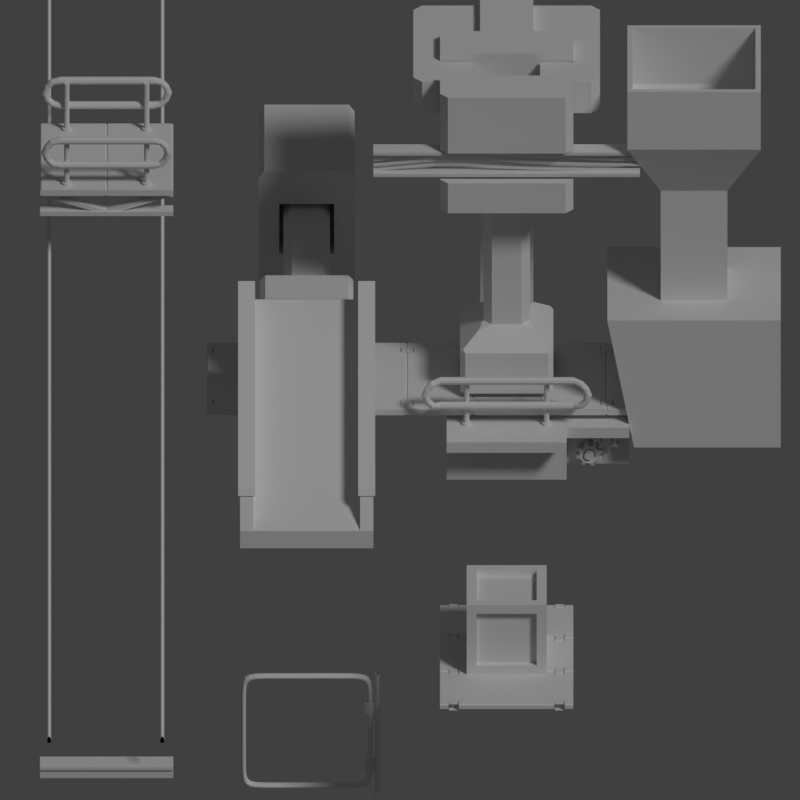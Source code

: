 # Source: fabrica.blend  (saved by Blender 2.79.0; exported with 4.5.12 LTS)
import bpy
from mathutils import Matrix  # noqa: F401  (used for matrix-valued properties, if any)

bpy.ops.wm.read_factory_settings(use_empty=True)
scene = bpy.context.scene
scene.name = 'Scene'

# ---- collections
col_collection_1 = bpy.data.collections.new('Collection 1'); scene.collection.children.link(col_collection_1)
col_collection_2 = bpy.data.collections.new('Collection 2'); scene.collection.children.link(col_collection_2)
col_collection_2.hide_render = True
col_collection_2.hide_viewport = True
col_collection_3 = bpy.data.collections.new('Collection 3'); scene.collection.children.link(col_collection_3)
col_collection_3.hide_render = True
col_collection_3.hide_viewport = True
col_collection_5 = bpy.data.collections.new('Collection 5'); scene.collection.children.link(col_collection_5)
col_collection_5.hide_render = True
col_collection_5.hide_viewport = True

# ---- world
world_world = bpy.data.worlds.new('World'); scene.world = world_world
world_world.color = (0.05088, 0.05088, 0.05088)
world_world.use_sun_shadow = False
world_world.sun_shadow_jitter_overblur = 0.0
world_world.cycles.sampling_method = 'MANUAL'

# ---- cameras
cam_camera = bpy.data.cameras.new('Camera')
cam_camera.type = 'ORTHO'
cam_camera.clip_end = 100.0
cam_camera.lens = 35.0
cam_camera.sensor_width = 32.0
cam_camera.sensor_height = 18.0
cam_camera.ortho_scale = 12.0
cam_camera.dof.focus_distance = 0.0
cam_camera.dof.aperture_fstop = 128.0

# ---- lights
light_lamp = bpy.data.lights.new('Lamp', 'SUN')
light_lamp.transmission_factor = 0.0
light_lamp.cutoff_distance = 30.0
light_lamp.angle = 0.1993
light_lamp.energy = 1.0
light_lamp.shadow_buffer_clip_start = 1.001
light_lamp.shadow_soft_size = 0.1
light_lamp.shadow_cascade_max_distance = 1000.0

# ---- meshes
me_cube_005 = bpy.data.meshes.new('Cube.005')
me_cube_005.from_pydata([(-0.5, -0.5, -2.0), (-0.5, -0.5, 1.0), (-0.5, 0.5, -2.0), (-0.5, 0.5, 1.0), (0.5, -0.5, -2.0), (0.5, -0.5, 1.0), (0.5, 0.5, -2.0), (0.5, 0.5, 1.0), (1.0, -1.0, 2.0), (1.0, 1.0, 2.0), (-1.0, 1.0, 2.0), (-1.0, -1.0, 2.0), (1.0, -1.0, 3.0), (-1.0, -1.0, 3.0), (1.0, 1.0, 3.0), (-1.0, 1.0, 3.0), (-0.5, -0.5, -1.6), (-0.5, 0.5, -1.6), (0.5, 0.5, -1.6), (0.5, -0.5, -1.6), (-0.6, 0.6, -2.0), (-0.6, -0.6, -2.0), (-0.6, 0.6, -1.6), (0.6, 0.6, -2.0), (0.6, 0.6, -1.6), (0.6, -0.6, -2.0), (0.6, -0.6, -1.6), (-0.6, -0.6, -1.6)], [], [(16, 1, 3, 17), (17, 3, 7, 18), (18, 7, 5, 19), (19, 5, 1, 16), (2, 6, 4, 0), (7, 3, 10, 9), (9, 10, 15, 14), (5, 7, 9, 8), (3, 1, 11, 10), (1, 5, 8, 11), (11, 8, 12, 13), (10, 11, 13, 15), (8, 9, 14, 12), (0, 4, 25, 21), (19, 16, 27, 26), (17, 18, 24, 22), (4, 6, 23, 25), (25, 26, 27, 21), (23, 24, 26, 25), (20, 22, 24, 23), (21, 27, 22, 20), (6, 2, 20, 23), (16, 17, 22, 27), (18, 19, 26, 24), (2, 0, 21, 20)])
me_cube_005.use_remesh_preserve_volume = False
me_cube_005.use_remesh_preserve_attributes = False
me_cube_005.use_mirror_vertex_groups = False
me_cube_005.update()
me_cube_004 = bpy.data.meshes.new('Cube.004')
me_cube_004.from_pydata([(-1.0, -1.0, -1.0), (-1.0, -1.0, 1.0), (-1.0, 1.0, -1.0), (-1.0, 1.0, -0.7), (-0.8, -1.0, -1.0), (-0.8, 1.0, -0.7), (-0.8, -1.0, 1.0), (-0.8, 1.0, -1.0), (0.0, 1.0, -1.0), (0.0, 1.0, -0.7), (0.0, -1.0, -1.0), (0.0, -1.0, 1.0), (-1.0, -0.9218, 1.368), (-1.0, 0.8302, -0.1211), (-0.8, 0.8302, -0.1211), (-0.8, -0.9218, 1.368), (-0.8, 0.8582, -0.2164), (-0.8, -0.9347, 1.308), (-1.0, 0.8582, -0.2164), (-1.0, -0.9347, 1.308), (-1.028, -0.9418, 1.386), (-1.028, 0.8501, -0.1371), (-0.7724, 0.8501, -0.1371), (-0.7724, -0.9418, 1.386), (-0.7724, 0.8787, -0.2346), (-1.028, 0.8787, -0.2346), (-1.028, -0.955, 1.324), (-0.7724, -0.955, 1.324)], [], [(0, 1, 3, 2), (2, 3, 5, 7), (10, 11, 6, 4), (4, 6, 1, 0), (14, 13, 12, 15), (12, 13, 21, 20), (2, 7, 4, 0), (7, 8, 10, 4), (9, 5, 6, 11), (7, 5, 9, 8), (14, 15, 23, 22), (18, 19, 26, 25), (17, 16, 24, 27), (1, 6, 17, 19), (3, 1, 19, 18), (5, 3, 18, 16), (6, 5, 16, 17), (27, 24, 22, 23), (24, 25, 21, 22), (25, 26, 20, 21), (26, 27, 23, 20), (16, 18, 25, 24), (15, 12, 20, 23), (19, 17, 27, 26), (13, 14, 22, 21)])
me_cube_004.use_remesh_preserve_volume = False
me_cube_004.use_remesh_preserve_attributes = False
me_cube_004.use_mirror_vertex_groups = False
me_cube_004.update()
me_torus_002 = bpy.data.meshes.new('Torus.002')
me_torus_002.from_pydata([(1.112, 0.126, 0.03497), (0.9746, 0.2632, 0.03497), (1.112, 0.126, -0.03497), (0.9746, 0.2632, -0.03497), (1.245, 0.2592, -0.03496), (1.203, 0.2174, -0.03496), (1.066, 0.3546, -0.03496), (1.108, 0.3965, -0.03496), (1.203, 0.2174, 0.03496), (1.245, 0.2592, 0.03496), (1.108, 0.3965, 0.03496), (1.066, 0.3546, 0.03496), (1.157, 0.1717, -0.06118), (1.02, 0.3089, 0.06118), (1.02, 0.3089, -0.06118), (1.157, 0.1717, 0.06118), (0.4047, 0.8331, 0.03497), (0.2674, 0.9704, 0.03497), (0.4047, 0.8331, -0.03497), (0.2674, 0.9704, -0.03497), (0.5379, 0.9663, -0.03496), (0.496, 0.9245, -0.03496), (0.3588, 1.062, -0.03496), (0.4007, 1.104, -0.03496), (0.496, 0.9245, 0.03496), (0.5379, 0.9663, 0.03496), (0.4007, 1.104, 0.03496), (0.3588, 1.062, 0.03496), (0.4503, 0.8788, -0.06118), (0.3131, 1.016, 0.06118), (0.3131, 1.016, -0.06118), (0.4503, 0.8788, 0.06118)], [], [(0, 1, 3, 2), (15, 13, 1, 0), (14, 3, 1, 13), (7, 6, 11, 10), (12, 5, 8, 15), (5, 4, 9, 8), (9, 10, 11, 8), (12, 14, 6, 5), (5, 6, 7, 4), (2, 3, 14, 12), (2, 12, 15, 0), (6, 14, 13, 11), (8, 11, 13, 15), (16, 17, 19, 18), (31, 29, 17, 16), (30, 19, 17, 29), (23, 22, 27, 26), (28, 21, 24, 31), (21, 20, 25, 24), (25, 26, 27, 24), (28, 30, 22, 21), (21, 22, 23, 20), (18, 19, 30, 28), (18, 28, 31, 16), (22, 30, 29, 27), (24, 27, 29, 31)])
me_torus_002.use_remesh_preserve_volume = False
me_torus_002.use_remesh_preserve_attributes = False
me_torus_002.use_mirror_vertex_groups = False
me_torus_002.update()
me_torus_001 = bpy.data.meshes.new('Torus.001')
me_torus_001.from_pydata([(1.505, -0.05308, 3.613e-08), (0.01763, 1.435, -1.001e-08), (1.523, -0.03577, -0.06457), (0.03495, 1.452, -0.06457), (1.503, -0.05604, 0.04028), (0.01467, 1.432, 0.04028), (1.548, -0.01065, -0.04811), (0.06006, 1.477, -0.04811), (1.503, -0.05604, -0.04028), (0.01467, 1.432, -0.04028), (1.501, -0.05712, -0.008699), (0.01359, 1.431, -0.008699), (1.559, 9.785e-05, 3.535e-08), (0.07081, 1.488, -9.24e-09), (1.548, -0.01065, 0.04811), (0.06006, 1.477, 0.04811), (1.523, -0.03577, 0.06457), (0.03495, 1.452, 0.06457), (1.501, -0.05712, 0.008699), (0.01359, 1.431, 0.008699)], [], [(6, 7, 13, 12), (2, 3, 7, 6), (8, 9, 3, 2), (10, 11, 9, 8), (0, 1, 11, 10), (18, 19, 1, 0), (4, 5, 19, 18), (16, 17, 5, 4), (14, 15, 17, 16), (12, 13, 15, 14)])
me_torus_001.use_remesh_preserve_volume = False
me_torus_001.use_remesh_preserve_attributes = False
me_torus_001.use_mirror_vertex_groups = False
me_torus_001.update()
me_torus = bpy.data.meshes.new('Torus')
me_torus.from_pydata([(1.403, 4.172e-09, 1.304e-10), (1.382, -4.184e-09, 0.04811), (1.331, 4.172e-09, 0.06457), (1.291, 4.172e-09, 0.04028), (1.289, 4.172e-09, 0.008699), (1.297, 4.172e-09, 1.304e-10), (1.289, 4.172e-09, -0.008699), (1.291, 4.172e-09, -0.04028), (1.331, 4.172e-09, -0.06457), (1.382, 4.172e-09, -0.04811), (9.81e-08, 1.403, 1.304e-10), (9.757e-08, 1.382, 0.04811), (1.078e-07, 1.331, 0.06457), (9.897e-08, 1.291, 0.04028), (7.932e-08, 1.289, 0.008699), (8.818e-08, 1.297, 1.304e-10), (8.552e-08, 1.289, -0.008699), (9.897e-08, 1.291, -0.04028), (1.078e-07, 1.331, -0.06457), (1.038e-07, 1.382, -0.04811), (-1.403, 1.426e-07, 1.304e-10), (-1.382, 1.126e-07, 0.04811), (-1.331, 1.114e-07, 0.06457), (-1.291, 1.2e-07, 0.04028), (-1.289, 9.832e-08, 0.008699), (-1.297, 9.269e-08, 1.304e-10), (-1.289, 9.832e-08, -0.008699), (-1.291, 1.2e-07, -0.04028), (-1.331, 1.114e-07, -0.06457), (-1.382, 1.085e-07, -0.04811), (1.163e-07, -1.403, 1.304e-10), (9.548e-08, -1.382, 0.04811), (1.012e-07, -1.331, 0.06457), (9.897e-08, -1.291, 0.04028), (7.932e-08, -1.289, 0.008699), (6.072e-08, -1.297, 1.304e-10), (7.932e-08, -1.289, -0.008699), (9.897e-08, -1.291, -0.04028), (1.012e-07, -1.331, -0.06457), (9.965e-08, -1.382, -0.04811), (-0.2229, 1.109, -0.06457), (-1.109, 0.2229, -0.06457), (-0.2587, 1.144, 3.071e-08), (-1.144, 0.2587, -3.044e-08), (-0.2056, 1.091, 3.33e-08), (-1.091, 0.2056, -3.304e-08), (-0.2229, 1.109, 0.06457), (-1.109, 0.2229, 0.06457), (-0.2026, 1.088, 0.04028), (-1.088, 0.2026, 0.04028), (-0.248, 1.134, -0.04811), (-1.134, 0.248, -0.04811), (-0.2015, 1.087, 0.008699), (-1.087, 0.2015, 0.008699), (-0.248, 1.134, 0.04811), (-1.134, 0.248, 0.04811), (-0.2015, 1.087, -0.008699), (-1.087, 0.2015, -0.008699), (-0.2026, 1.088, -0.04028), (-1.088, 0.2026, -0.04028), (-1.087, -0.2015, 0.008699), (-0.2015, -1.087, 0.008699), (-1.088, -0.2026, -0.04028), (-0.2026, -1.088, -0.04028), (-1.087, -0.2015, -0.008699), (-0.2015, -1.087, -0.008699), (-1.109, -0.2229, -0.06457), (-0.2229, -1.109, -0.06457), (-1.144, -0.2587, -9.005e-09), (-0.2587, -1.144, 9.266e-09), (-1.134, -0.248, 0.04811), (-0.248, -1.134, 0.04811), (-1.091, -0.2056, -9.78e-09), (-0.2056, -1.091, 1.004e-08), (-1.088, -0.2026, 0.04028), (-0.2026, -1.088, 0.04028), (-1.109, -0.2229, 0.06457), (-0.2229, -1.109, 0.06457), (-1.134, -0.248, -0.04811), (-0.248, -1.134, -0.04811), (1.134, -0.248, -0.04811), (0.248, -1.134, -0.04811), (1.144, -0.2587, 3.071e-08), (0.2587, -1.144, -3.044e-08), (1.134, -0.248, 0.04811), (0.248, -1.134, 0.04811), (1.087, -0.2015, 0.008699), (0.2015, -1.087, 0.008699), (1.088, -0.2026, 0.04028), (0.2026, -1.088, 0.04028), (1.109, -0.2229, 0.06457), (0.2229, -1.109, 0.06457), (1.109, -0.2229, -0.06457), (0.2229, -1.109, -0.06457), (1.087, -0.2015, -0.008699), (0.2015, -1.087, -0.008699), (1.088, -0.2026, -0.04028), (0.2026, -1.088, -0.04028), (1.091, -0.2056, 3.33e-08), (0.2056, -1.091, -3.304e-08), (1.091, 0.2056, 1.004e-08), (0.2056, 1.091, -9.78e-09), (1.109, 0.2229, -0.06457), (0.2229, 1.109, -0.06457), (1.088, 0.2026, 0.04028), (0.2026, 1.088, 0.04028), (1.134, 0.248, -0.04811), (0.248, 1.134, -0.04811), (1.088, 0.2026, -0.04028), (0.2026, 1.088, -0.04028), (1.087, 0.2015, -0.008699), (0.2015, 1.087, -0.008699), (1.144, 0.2587, 9.266e-09), (0.2587, 1.144, -9.005e-09), (1.134, 0.248, 0.04811), (0.248, 1.134, 0.04811), (1.109, 0.2229, 0.06457), (0.2229, 1.109, 0.06457), (1.087, 0.2015, 0.008699), (0.2015, 1.087, 0.008699)], [], [(113, 10, 11, 115), (115, 11, 12, 117), (117, 12, 13, 105), (105, 13, 14, 119), (119, 14, 15, 101), (101, 15, 16, 111), (111, 16, 17, 109), (109, 17, 18, 103), (103, 18, 19, 107), (107, 19, 10, 113), (43, 20, 21, 55), (55, 21, 22, 47), (47, 22, 23, 49), (49, 23, 24, 53), (53, 24, 25, 45), (45, 25, 26, 57), (57, 26, 27, 59), (59, 27, 28, 41), (41, 28, 29, 51), (51, 29, 20, 43), (69, 30, 31, 71), (71, 31, 32, 77), (77, 32, 33, 75), (75, 33, 34, 61), (61, 34, 35, 73), (73, 35, 36, 65), (65, 36, 37, 63), (63, 37, 38, 67), (67, 38, 39, 79), (79, 39, 30, 69), (82, 0, 1, 84), (84, 1, 2, 90), (90, 2, 3, 88), (88, 3, 4, 86), (86, 4, 5, 98), (98, 5, 6, 94), (94, 6, 7, 96), (96, 7, 8, 92), (92, 8, 9, 80), (80, 9, 0, 82), (19, 50, 42, 10), (50, 51, 43, 42), (18, 40, 50, 19), (40, 41, 51, 50), (17, 58, 40, 18), (58, 59, 41, 40), (16, 56, 58, 17), (56, 57, 59, 58), (15, 44, 56, 16), (44, 45, 57, 56), (14, 52, 44, 15), (52, 53, 45, 44), (13, 48, 52, 14), (48, 49, 53, 52), (12, 46, 48, 13), (46, 47, 49, 48), (11, 54, 46, 12), (54, 55, 47, 46), (10, 42, 54, 11), (42, 43, 55, 54), (29, 78, 68, 20), (78, 79, 69, 68), (28, 66, 78, 29), (66, 67, 79, 78), (27, 62, 66, 28), (62, 63, 67, 66), (26, 64, 62, 27), (64, 65, 63, 62), (25, 72, 64, 26), (72, 73, 65, 64), (24, 60, 72, 25), (60, 61, 73, 72), (23, 74, 60, 24), (74, 75, 61, 60), (22, 76, 74, 23), (76, 77, 75, 74), (21, 70, 76, 22), (70, 71, 77, 76), (20, 68, 70, 21), (68, 69, 71, 70), (39, 81, 83, 30), (81, 80, 82, 83), (38, 93, 81, 39), (93, 92, 80, 81), (37, 97, 93, 38), (97, 96, 92, 93), (36, 95, 97, 37), (95, 94, 96, 97), (35, 99, 95, 36), (99, 98, 94, 95), (34, 87, 99, 35), (87, 86, 98, 99), (33, 89, 87, 34), (89, 88, 86, 87), (32, 91, 89, 33), (91, 90, 88, 89), (31, 85, 91, 32), (85, 84, 90, 91), (30, 83, 85, 31), (83, 82, 84, 85), (9, 106, 112, 0), (106, 107, 113, 112), (8, 102, 106, 9), (102, 103, 107, 106), (7, 108, 102, 8), (108, 109, 103, 102), (6, 110, 108, 7), (110, 111, 109, 108), (5, 100, 110, 6), (100, 101, 111, 110), (4, 118, 100, 5), (118, 119, 101, 100), (3, 104, 118, 4), (104, 105, 119, 118), (2, 116, 104, 3), (116, 117, 105, 104), (1, 114, 116, 2), (114, 115, 117, 116), (0, 112, 114, 1), (112, 113, 115, 114)])
me_torus.use_remesh_preserve_volume = False
me_torus.use_remesh_preserve_attributes = False
me_torus.use_mirror_vertex_groups = False
me_torus.update()
me_cylinder_004 = bpy.data.meshes.new('Cylinder.004')
me_cylinder_004.from_pydata([(0.0, 1.0, -1.0), (0.0, 1.0, 1.0), (0.5878, 0.809, -1.0), (0.5878, 0.809, 1.0), (0.9511, 0.309, -1.0), (0.9511, 0.309, 1.0), (0.9511, -0.309, -1.0), (0.9511, -0.309, 1.0), (0.5878, -0.809, -1.0), (0.5878, -0.809, 1.0), (-8.742e-08, -1.0, -1.0), (-8.742e-08, -1.0, 1.0), (-0.5878, -0.809, -1.0), (-0.5878, -0.809, 1.0), (-0.9511, -0.309, -1.0), (-0.9511, -0.309, 1.0), (-0.9511, 0.309, -1.0), (-0.9511, 0.309, 1.0), (-0.5878, 0.809, -1.0), (-0.5878, 0.809, 1.0)], [], [(0, 1, 3, 2), (2, 3, 5, 4), (4, 5, 7, 6), (6, 7, 9, 8), (8, 9, 11, 10), (10, 11, 13, 12), (12, 13, 15, 14), (14, 15, 17, 16), (3, 1, 19, 17, 15, 13, 11, 9, 7, 5), (16, 17, 19, 18), (18, 19, 1, 0), (0, 2, 4, 6, 8, 10, 12, 14, 16, 18)])
me_cylinder_004.use_remesh_preserve_volume = False
me_cylinder_004.use_remesh_preserve_attributes = False
me_cylinder_004.use_mirror_vertex_groups = False
me_cylinder_004.update()
me_cube_002 = bpy.data.meshes.new('Cube.002')
me_cube_002.from_pydata([(0.9, -0.1143, 0.1), (0.9, -0.1133, 1.0), (0.9, 1.0, 0.1), (0.9, 1.0, 1.0), (0.9, 1.0, 0.82), (0.9, -0.1143, 0.82), (1.84, 1.0, 0.82), (1.84, 1.0, 0.1), (1.84, -0.1143, 0.1), (1.84, 1.0, 1.0), (1.84, -0.1133, 1.0), (1.84, -0.1143, 0.82), (0.9, -0.5997, 0.9995), (0.9, -0.6007, 0.8195), (1.84, -0.5997, 0.9995), (1.84, -0.6007, 0.8195)], [], [(4, 5, 1, 3), (2, 0, 5, 4), (6, 9, 10, 11), (7, 6, 11, 8), (4, 3, 9, 6), (3, 1, 10, 9), (2, 4, 6, 7), (5, 11, 15, 13), (5, 0, 8, 11), (0, 2, 7, 8), (12, 13, 15, 14), (1, 5, 13, 12), (10, 1, 12, 14), (11, 10, 14, 15)])
me_cube_002.use_remesh_preserve_volume = False
me_cube_002.use_remesh_preserve_attributes = False
me_cube_002.use_mirror_vertex_groups = False
me_cube_002.update()
me_cylinder_003 = bpy.data.meshes.new('Cylinder.003')
me_cylinder_003.from_pydata([(-0.6, 0.042, -1.669e-06), (-0.6, 0.042, 0.8), (-0.5753, 0.03398, -1.669e-06), (-0.5753, 0.03398, 0.8), (-0.5601, 0.01298, -1.669e-06), (-0.5601, 0.01298, 0.8), (-0.5601, -0.01298, -1.669e-06), (-0.5601, -0.01298, 0.8), (-0.5753, -0.03398, -1.669e-06), (-0.5753, -0.03398, 0.8), (-0.6, -0.042, -1.669e-06), (-0.6, -0.042, 0.8), (-0.6247, -0.03398, -1.669e-06), (-0.6247, -0.03398, 0.8), (-0.6399, -0.01298, -1.669e-06), (-0.6399, -0.01298, 0.8), (-0.6399, 0.01298, -1.669e-06), (-0.6399, 0.01298, 0.8), (-0.6247, 0.03398, -1.669e-06), (-0.6247, 0.03398, 0.8), (-0.6, 0.042, 0.03862), (-0.5753, 0.03398, 0.03862), (-0.5601, 0.01298, 0.03862), (-0.5601, -0.01298, 0.03862), (-0.5753, -0.03398, 0.03862), (-0.6, -0.042, 0.03862), (-0.6247, -0.03398, 0.03862), (-0.6399, -0.01298, 0.03862), (-0.6399, 0.01298, 0.03862), (-0.6247, 0.03398, 0.03862), (-0.6, 0.07342, -1.669e-06), (-0.5568, 0.0594, -1.669e-06), (-0.5568, 0.0594, 0.03862), (-0.5302, 0.02269, -1.669e-06), (-0.5302, 0.02269, 0.03862), (-0.5302, -0.02269, -1.669e-06), (-0.5302, -0.02269, 0.03862), (-0.5568, -0.0594, -1.669e-06), (-0.5568, -0.0594, 0.03862), (-0.6, -0.07342, -1.669e-06), (-0.6, -0.07342, 0.03862), (-0.6432, -0.0594, -1.669e-06), (-0.6432, -0.0594, 0.03862), (-0.6698, -0.02269, -1.669e-06), (-0.6698, -0.02269, 0.03862), (-0.6698, 0.02269, -1.669e-06), (-0.6698, 0.02269, 0.03862), (-0.6432, 0.0594, -1.669e-06), (-0.6432, 0.0594, 0.03862), (-0.6, 0.07342, 0.03862), (-0.7017, -0.02446, 0.8), (-0.7017, -0.03592, 0.7647), (-0.7017, -0.06592, 0.7429), (-0.7017, -0.103, 0.7429), (-0.7017, -0.133, 0.7647), (-0.7017, -0.1445, 0.8), (-0.7017, -0.133, 0.8353), (-0.7017, -0.103, 0.8571), (-0.7017, -0.06592, 0.8571), (-0.7017, -0.03592, 0.8353), (-0.9226, -0.02785, 0.5873), (-0.8872, -0.03996, 0.5873), (-0.8655, -0.06963, 0.5873), (-0.8655, -0.1067, 0.5873), (-0.8873, -0.1367, 0.5873), (-0.9226, -0.1482, 0.5873), (-0.9578, -0.1367, 0.5873), (-0.9796, -0.1067, 0.5873), (-0.9796, -0.06963, 0.5873), (-0.9578, -0.03963, 0.5873), (-0.8155, -0.02551, 0.7754), (-0.8357, -0.03699, 0.7985), (-0.8482, -0.06706, 0.8128), (-0.8482, -0.1042, 0.8128), (-0.8357, -0.1343, 0.7985), (-0.8155, -0.1458, 0.7754), (-0.7952, -0.1343, 0.7524), (-0.7827, -0.1042, 0.7381), (-0.7952, -0.03699, 0.7524), (-0.7827, -0.06706, 0.7381), (-0.8898, -0.02786, 0.6942), (-0.8622, -0.03915, 0.6828), (-0.9173, -0.03915, 0.7056), (-0.9343, -0.0687, 0.7127), (-0.9343, -0.1052, 0.7127), (-0.9173, -0.1348, 0.7056), (-0.8898, -0.1461, 0.6942), (-0.8622, -0.1348, 0.6828), (-0.8452, -0.1052, 0.6758), (-0.8452, -0.0687, 0.6758), (0.7019, -0.02446, 0.3747), (0.7019, -0.03592, 0.4099), (0.7019, -0.06592, 0.4317), (0.7019, -0.103, 0.4317), (0.7019, -0.133, 0.4099), (0.7019, -0.1445, 0.3747), (0.7019, -0.133, 0.3394), (0.7019, -0.103, 0.3176), (0.7019, -0.06592, 0.3176), (0.7019, -0.03592, 0.3394), (0.9226, -0.02817, 0.5873), (0.8873, -0.03963, 0.5873), (0.8655, -0.06963, 0.5873), (0.8655, -0.1067, 0.5873), (0.8873, -0.1367, 0.5873), (0.9226, -0.1482, 0.5873), (0.9578, -0.1367, 0.5873), (0.9796, -0.1067, 0.5873), (0.9796, -0.06963, 0.5873), (0.9578, -0.03963, 0.5873), (0.8157, -0.02903, 0.3992), (0.8359, -0.03979, 0.3762), (0.8484, -0.06795, 0.3619), (0.8484, -0.1028, 0.3619), (0.8359, -0.1309, 0.3762), (0.8157, -0.1417, 0.3992), (0.7954, -0.1309, 0.4223), (0.7829, -0.1028, 0.4366), (0.7954, -0.03979, 0.4223), (0.7829, -0.06795, 0.4366), (0.8899, -0.03057, 0.4804), (0.8624, -0.04122, 0.4919), (0.9174, -0.04122, 0.469), (0.9344, -0.06909, 0.462), (0.9344, -0.1035, 0.462), (0.9174, -0.1314, 0.469), (0.8899, -0.1421, 0.4804), (0.8624, -0.1314, 0.4919), (0.8454, -0.1035, 0.4989), (0.8454, -0.06909, 0.4989), (0.7017, -0.02446, 0.8), (0.7017, -0.03592, 0.7647), (0.7017, -0.06592, 0.7429), (0.7017, -0.103, 0.7429), (0.7017, -0.133, 0.7647), (0.7017, -0.1445, 0.8), (0.7017, -0.133, 0.8353), (0.7017, -0.103, 0.8571), (0.7017, -0.06592, 0.8571), (0.7017, -0.03592, 0.8353), (0.8155, -0.02551, 0.7754), (0.8357, -0.03699, 0.7985), (0.8482, -0.06706, 0.8128), (0.8482, -0.1042, 0.8128), (0.8357, -0.1343, 0.7985), (0.8155, -0.1458, 0.7754), (0.7952, -0.1343, 0.7524), (0.7827, -0.1042, 0.7381), (0.7952, -0.03699, 0.7524), (0.7827, -0.06706, 0.7381), (0.8898, -0.02785, 0.6942), (0.8622, -0.03914, 0.6828), (0.9173, -0.03914, 0.7056), (0.9343, -0.0687, 0.7127), (0.9343, -0.1052, 0.7127), (0.9173, -0.1348, 0.7056), (0.8898, -0.1461, 0.6942), (0.8622, -0.1348, 0.6828), (0.8452, -0.1052, 0.6758), (0.8452, -0.0687, 0.6758), (4.768e-07, -0.02446, 0.8), (4.768e-07, -0.03592, 0.7647), (4.768e-07, -0.06592, 0.7429), (4.768e-07, -0.103, 0.7429), (4.768e-07, -0.133, 0.7647), (4.768e-07, -0.1445, 0.8), (4.768e-07, -0.133, 0.8353), (4.768e-07, -0.103, 0.8571), (4.768e-07, -0.06592, 0.8571), (4.768e-07, -0.03592, 0.8353), (-0.7019, -0.02446, 0.3747), (-0.7019, -0.03592, 0.4099), (-0.7019, -0.06592, 0.4317), (-0.7019, -0.103, 0.4317), (-0.7019, -0.133, 0.4099), (-0.7019, -0.1445, 0.3747), (-0.7019, -0.133, 0.3394), (-0.7019, -0.103, 0.3176), (-0.7019, -0.06592, 0.3176), (-0.7019, -0.03592, 0.3394), (-0.8156, -0.02903, 0.3992), (-0.8359, -0.03979, 0.3762), (-0.8484, -0.06795, 0.3619), (-0.8484, -0.1028, 0.3619), (-0.8359, -0.1309, 0.3762), (-0.8156, -0.1417, 0.3992), (-0.7954, -0.1309, 0.4223), (-0.7829, -0.1028, 0.4366), (-0.7954, -0.03979, 0.4223), (-0.7829, -0.06795, 0.4366), (-0.8899, -0.03057, 0.4804), (-0.8624, -0.04122, 0.4919), (-0.9174, -0.04122, 0.469), (-0.9344, -0.06909, 0.462), (-0.9344, -0.1035, 0.462), (-0.9174, -0.1314, 0.469), (-0.8899, -0.1421, 0.4804), (-0.8624, -0.1314, 0.4919), (-0.8454, -0.1035, 0.4989), (-0.8454, -0.06909, 0.4989), (4.768e-07, -0.02446, 0.3747), (4.768e-07, -0.03592, 0.4099), (4.768e-07, -0.06592, 0.4317), (5.364e-07, -0.103, 0.4317), (5.364e-07, -0.133, 0.4099), (5.364e-07, -0.1445, 0.3747), (5.364e-07, -0.133, 0.3394), (5.364e-07, -0.103, 0.3176), (5.364e-07, -0.06592, 0.3176), (4.768e-07, -0.03592, 0.3394), (0.6, 0.042, -1.192e-06), (0.6, 0.042, 0.8), (0.6247, 0.03398, -1.192e-06), (0.6247, 0.03398, 0.8), (0.6399, 0.01298, -1.192e-06), (0.6399, 0.01298, 0.8), (0.6399, -0.01298, -1.192e-06), (0.6399, -0.01298, 0.8), (0.6247, -0.03398, -1.192e-06), (0.6247, -0.03398, 0.8), (0.6, -0.042, -1.192e-06), (0.6, -0.042, 0.8), (0.5753, -0.03398, -1.192e-06), (0.5753, -0.03398, 0.8), (0.5601, -0.01298, -1.192e-06), (0.5601, -0.01298, 0.8), (0.5601, 0.01298, -1.192e-06), (0.5601, 0.01298, 0.8), (0.5753, 0.03398, -1.192e-06), (0.5753, 0.03398, 0.8), (0.6, 0.042, 0.03862), (0.6247, 0.03398, 0.03862), (0.6399, 0.01298, 0.03862), (0.6399, -0.01298, 0.03862), (0.6247, -0.03398, 0.03862), (0.6, -0.042, 0.03862), (0.5753, -0.03398, 0.03862), (0.5601, -0.01298, 0.03862), (0.5601, 0.01298, 0.03862), (0.5753, 0.03398, 0.03862), (0.6, 0.07342, -1.192e-06), (0.6432, 0.0594, -1.192e-06), (0.6432, 0.0594, 0.03862), (0.6698, 0.02269, -1.192e-06), (0.6698, 0.02269, 0.03862), (0.6698, -0.02269, -1.192e-06), (0.6698, -0.02269, 0.03862), (0.6432, -0.0594, -1.192e-06), (0.6432, -0.0594, 0.03862), (0.6, -0.07342, -1.192e-06), (0.6, -0.07342, 0.03862), (0.5568, -0.0594, -1.192e-06), (0.5568, -0.0594, 0.03862), (0.5302, -0.02269, -1.192e-06), (0.5302, -0.02269, 0.03862), (0.5302, 0.02269, -1.192e-06), (0.5302, 0.02269, 0.03862), (0.5568, 0.0594, -1.192e-06), (0.5568, 0.0594, 0.03862), (0.6, 0.07342, 0.03862)], [], [(20, 1, 3, 21), (21, 3, 5, 22), (22, 5, 7, 23), (23, 7, 9, 24), (24, 9, 11, 25), (25, 11, 13, 26), (26, 13, 15, 27), (27, 15, 17, 28), (3, 1, 19, 17, 15, 13, 11, 9, 7, 5), (28, 17, 19, 29), (29, 19, 1, 20), (0, 2, 4, 6, 8, 10, 12, 14, 16, 18), (23, 24, 38, 36), (12, 10, 39, 41), (24, 25, 40, 38), (2, 0, 30, 31), (16, 14, 43, 45), (6, 4, 33, 35), (25, 26, 42, 40), (26, 27, 44, 42), (0, 18, 47, 30), (10, 8, 37, 39), (47, 48, 49, 30), (45, 46, 48, 47), (43, 44, 46, 45), (41, 42, 44, 43), (39, 40, 42, 41), (37, 38, 40, 39), (35, 36, 38, 37), (33, 34, 36, 35), (31, 32, 34, 33), (30, 49, 32, 31), (22, 23, 36, 34), (8, 6, 35, 37), (18, 16, 45, 47), (29, 20, 49, 48), (21, 22, 34, 32), (4, 2, 31, 33), (28, 29, 48, 46), (14, 12, 41, 43), (20, 21, 32, 49), (27, 28, 46, 44), (82, 80, 60, 69), (83, 82, 69, 68), (84, 83, 68, 67), (85, 84, 67, 66), (86, 85, 66, 65), (87, 86, 65, 64), (88, 87, 64, 63), (80, 81, 61, 60), (89, 88, 63, 62), (81, 89, 62, 61), (51, 52, 79, 78), (52, 53, 77, 79), (50, 51, 78, 70), (53, 54, 76, 77), (54, 55, 75, 76), (55, 56, 74, 75), (56, 57, 73, 74), (57, 58, 72, 73), (58, 59, 71, 72), (59, 50, 70, 71), (78, 79, 89, 81), (79, 77, 88, 89), (70, 78, 81, 80), (77, 76, 87, 88), (76, 75, 86, 87), (75, 74, 85, 86), (74, 73, 84, 85), (73, 72, 83, 84), (72, 71, 82, 83), (71, 70, 80, 82), (59, 169, 160, 50), (58, 168, 169, 59), (57, 167, 168, 58), (56, 166, 167, 57), (55, 165, 166, 56), (54, 164, 165, 55), (53, 163, 164, 54), (52, 162, 163, 53), (51, 161, 162, 52), (50, 160, 161, 51), (122, 120, 100, 109), (123, 122, 109, 108), (124, 123, 108, 107), (125, 124, 107, 106), (126, 125, 106, 105), (127, 126, 105, 104), (128, 127, 104, 103), (120, 121, 101, 100), (129, 128, 103, 102), (121, 129, 102, 101), (91, 92, 119, 118), (92, 93, 117, 119), (90, 91, 118, 110), (93, 94, 116, 117), (94, 95, 115, 116), (95, 96, 114, 115), (96, 97, 113, 114), (97, 98, 112, 113), (98, 99, 111, 112), (99, 90, 110, 111), (118, 119, 129, 121), (119, 117, 128, 129), (110, 118, 121, 120), (117, 116, 127, 128), (116, 115, 126, 127), (115, 114, 125, 126), (114, 113, 124, 125), (113, 112, 123, 124), (112, 111, 122, 123), (111, 110, 120, 122), (99, 209, 200, 90), (98, 208, 209, 99), (97, 207, 208, 98), (96, 206, 207, 97), (95, 205, 206, 96), (94, 204, 205, 95), (93, 203, 204, 94), (92, 202, 203, 93), (91, 201, 202, 92), (90, 200, 201, 91), (152, 109, 100, 150), (153, 108, 109, 152), (154, 107, 108, 153), (155, 106, 107, 154), (156, 105, 106, 155), (157, 104, 105, 156), (158, 103, 104, 157), (150, 100, 101, 151), (159, 102, 103, 158), (151, 101, 102, 159), (131, 148, 149, 132), (132, 149, 147, 133), (130, 140, 148, 131), (133, 147, 146, 134), (134, 146, 145, 135), (135, 145, 144, 136), (136, 144, 143, 137), (137, 143, 142, 138), (138, 142, 141, 139), (139, 141, 140, 130), (148, 151, 159, 149), (149, 159, 158, 147), (140, 150, 151, 148), (147, 158, 157, 146), (146, 157, 156, 145), (145, 156, 155, 144), (144, 155, 154, 143), (143, 154, 153, 142), (142, 153, 152, 141), (141, 152, 150, 140), (139, 130, 160, 169), (138, 139, 169, 168), (137, 138, 168, 167), (136, 137, 167, 166), (135, 136, 166, 165), (134, 135, 165, 164), (133, 134, 164, 163), (132, 133, 163, 162), (131, 132, 162, 161), (130, 131, 161, 160), (192, 69, 60, 190), (193, 68, 69, 192), (194, 67, 68, 193), (195, 66, 67, 194), (196, 65, 66, 195), (197, 64, 65, 196), (198, 63, 64, 197), (190, 60, 61, 191), (199, 62, 63, 198), (191, 61, 62, 199), (171, 188, 189, 172), (172, 189, 187, 173), (170, 180, 188, 171), (173, 187, 186, 174), (174, 186, 185, 175), (175, 185, 184, 176), (176, 184, 183, 177), (177, 183, 182, 178), (178, 182, 181, 179), (179, 181, 180, 170), (188, 191, 199, 189), (189, 199, 198, 187), (180, 190, 191, 188), (187, 198, 197, 186), (186, 197, 196, 185), (185, 196, 195, 184), (184, 195, 194, 183), (183, 194, 193, 182), (182, 193, 192, 181), (181, 192, 190, 180), (179, 170, 200, 209), (178, 179, 209, 208), (177, 178, 208, 207), (176, 177, 207, 206), (175, 176, 206, 205), (174, 175, 205, 204), (173, 174, 204, 203), (172, 173, 203, 202), (171, 172, 202, 201), (170, 171, 201, 200), (230, 211, 213, 231), (231, 213, 215, 232), (232, 215, 217, 233), (233, 217, 219, 234), (234, 219, 221, 235), (235, 221, 223, 236), (236, 223, 225, 237), (237, 225, 227, 238), (213, 211, 229, 227, 225, 223, 221, 219, 217, 215), (238, 227, 229, 239), (239, 229, 211, 230), (210, 212, 214, 216, 218, 220, 222, 224, 226, 228), (233, 234, 248, 246), (222, 220, 249, 251), (234, 235, 250, 248), (212, 210, 240, 241), (226, 224, 253, 255), (216, 214, 243, 245), (235, 236, 252, 250), (236, 237, 254, 252), (210, 228, 257, 240), (220, 218, 247, 249), (257, 258, 259, 240), (255, 256, 258, 257), (253, 254, 256, 255), (251, 252, 254, 253), (249, 250, 252, 251), (247, 248, 250, 249), (245, 246, 248, 247), (243, 244, 246, 245), (241, 242, 244, 243), (240, 259, 242, 241), (232, 233, 246, 244), (218, 216, 245, 247), (228, 226, 255, 257), (239, 230, 259, 258), (231, 232, 244, 242), (214, 212, 241, 243), (238, 239, 258, 256), (224, 222, 251, 253), (230, 231, 242, 259), (237, 238, 256, 254)])
me_cylinder_003.use_remesh_preserve_volume = False
me_cylinder_003.use_remesh_preserve_attributes = False
me_cylinder_003.use_mirror_vertex_groups = False
me_cylinder_003.update()
me_cube_001 = bpy.data.meshes.new('Cube.001')
me_cube_001.from_pydata([(0.4, 0.8693, 0.1), (0.4, 1.0, -2.235e-08), (0.4, 1.0, 0.1), (0.4, 0.8693, -2.235e-08), (0.4, 0.0, 0.1), (0.4, 0.0, -2.235e-08), (0.4, 0.7178, -2.235e-08), (0.4, 0.7178, 0.1), (-0.392, 1.0, -2.235e-08), (-0.392, 0.8693, -2.235e-08), (-0.392, 0.0, -2.235e-08), (-0.392, 0.7178, -2.235e-08), (-0.392, 0.8693, 0.1), (-0.392, 1.0, 0.1), (-0.392, 0.0, 0.1), (-0.392, 0.7178, 0.1), (0.5, 0.8693, 0.0798), (0.4798, 0.8693, 0.1), (-0.5, 0.8693, 0.0202), (-0.4798, 0.8693, -2.235e-08), (-0.4798, 1.0, -2.235e-08), (-0.5, 1.0, 0.0202), (-0.5, 1.0, 0.0798), (-0.4798, 1.0, 0.1), (0.4798, 0.8693, -2.235e-08), (0.5, 0.8693, 0.0202), (-0.4798, 0.8693, 0.1), (-0.5, 0.8693, 0.0798), (0.5, 1.0, 0.0202), (0.4798, 1.0, -2.235e-08), (0.4798, 1.0, 0.1), (0.5, 1.0, 0.0798), (-0.5, 0.0, 0.0202), (-0.4798, 0.0, -2.235e-08), (-0.4798, 0.0, 0.1), (-0.5, 0.0, 0.0798), (0.4798, 0.0, -2.235e-08), (0.5, 0.0, 0.0202), (0.5, 0.0, 0.0798), (0.4798, 0.0, 0.1), (-0.5, 0.7178, 0.0798), (-0.4798, 0.7178, 0.1), (-0.4798, 0.7178, -2.235e-08), (-0.5, 0.7178, 0.0202), (0.5, 0.7178, 0.0202), (0.4798, 0.7178, -2.235e-08), (0.4798, 0.7178, 0.1), (0.5, 0.7178, 0.0798), (-0.5, 0.71, -0.07), (-0.5, 0.71, 1.192e-07), (-0.5, 0.91, -0.07), (-0.5, 0.91, 1.192e-07), (1.5, 0.71, -0.07), (1.5, 0.71, 1.192e-07), (1.5, 0.91, -0.07), (1.5, 0.91, 1.192e-07), (-0.5, 0.71, -0.4), (-0.5, 0.71, -0.33), (-0.5, 0.91, -0.4), (-0.5, 0.91, -0.33), (1.5, 0.71, -0.4), (1.5, 0.71, -0.33), (1.5, 0.91, -0.4), (1.5, 0.91, -0.33), (-0.5, 0.74, -0.07), (-0.5, 0.74, -1.49e-07), (-0.5, 0.88, -0.07), (-0.5, 0.88, -1.49e-07), (0.5, 0.74, -0.4), (0.5, 0.74, -0.33), (0.5, 0.88, -0.4), (0.5, 0.88, -0.33), (1.5, 0.88, -0.07), (1.5, 0.85, -1.49e-07), (1.5, 0.74, -0.07), (1.5, 0.71, -1.49e-07), (0.5, 0.88, -0.4), (0.5, 0.88, -0.33), (0.5, 0.74, -0.4), (0.5, 0.74, -0.33), (0.5, 0.91, -0.4), (0.5, 0.91, -0.33), (0.5, 0.71, -0.4), (0.5, 0.71, -0.33), (0.5, 0.91, -0.07), (0.5, 0.91, 1.192e-07), (0.5, 0.71, -0.07), (0.5, 0.71, 1.192e-07), (1.4, 0.8693, 0.1), (1.4, 1.0, -2.235e-08), (1.4, 1.0, 0.1), (1.4, 0.8693, -2.235e-08), (1.4, 1.49e-08, 0.1), (1.4, 1.49e-08, -2.235e-08), (1.4, 0.7178, -2.235e-08), (1.4, 0.7178, 0.1), (0.608, 1.0, -2.235e-08), (0.608, 0.8693, -2.235e-08), (0.608, 1.49e-08, -2.235e-08), (0.608, 0.7178, -2.235e-08), (0.608, 0.8693, 0.1), (0.608, 1.0, 0.1), (0.608, 1.49e-08, 0.1), (0.608, 0.7178, 0.1), (1.5, 0.8693, 0.0798), (1.48, 0.8693, 0.1), (0.5, 0.8693, 0.0202), (0.5202, 0.8693, -2.235e-08), (0.5202, 1.0, -2.235e-08), (0.5, 1.0, 0.0202), (0.5, 1.0, 0.0798), (0.5202, 1.0, 0.1), (1.48, 0.8693, -2.235e-08), (1.5, 0.8693, 0.0202), (0.5202, 0.8693, 0.1), (0.5, 0.8693, 0.0798), (1.5, 1.0, 0.0202), (1.48, 1.0, -2.235e-08), (1.48, 1.0, 0.1), (1.5, 1.0, 0.0798), (0.5, 1.49e-08, 0.0202), (0.5202, 1.49e-08, -2.235e-08), (0.5202, 1.49e-08, 0.1), (0.5, 1.49e-08, 0.0798), (1.48, 1.49e-08, -2.235e-08), (1.5, 1.49e-08, 0.0202), (1.5, 1.49e-08, 0.0798), (1.48, 1.49e-08, 0.1), (0.5, 0.7178, 0.0798), (0.5202, 0.7178, 0.1), (0.5202, 0.7178, -2.235e-08), (0.5, 0.7178, 0.0202), (1.5, 0.7178, 0.0202), (1.48, 0.7178, -2.235e-08), (1.48, 0.7178, 0.1), (1.5, 0.7178, 0.0798)], [], [(20, 8, 9, 19), (42, 11, 10, 33), (1, 29, 24, 3), (1, 2, 30, 31, 28, 29), (44, 47, 38, 37), (46, 7, 4, 39), (6, 45, 36, 5), (18, 27, 22, 21), (28, 31, 16, 25), (15, 41, 34, 14), (9, 3, 6, 11), (11, 6, 5, 10), (8, 1, 3, 9), (41, 15, 12, 26), (8, 13, 2, 1), (13, 23, 26, 12), (20, 21, 22, 23, 13, 8), (32, 35, 40, 43), (0, 12, 15, 7), (7, 15, 14, 4), (2, 13, 12, 0), (26, 23, 22, 27), (24, 29, 28, 25), (20, 19, 18, 21), (42, 33, 32, 43), (30, 17, 16, 31), (46, 39, 38, 47), (34, 41, 40, 35), (36, 45, 44, 37), (30, 2, 0, 17), (11, 42, 19, 9), (19, 42, 43, 18), (18, 43, 40, 27), (41, 26, 27, 40), (7, 46, 17, 0), (44, 45, 24, 25), (45, 6, 3, 24), (47, 44, 25, 16), (46, 47, 16, 17), (48, 49, 51, 50), (84, 85, 55, 54), (54, 55, 53, 52), (86, 87, 49, 48), (84, 54, 52, 86), (85, 51, 49, 87), (56, 57, 59, 58), (80, 81, 63, 62), (62, 63, 61, 60), (82, 83, 57, 56), (80, 62, 60, 82), (81, 59, 57, 83), (64, 65, 67, 66), (66, 67, 71, 70), (70, 71, 69, 68), (68, 69, 65, 64), (66, 70, 68, 64), (71, 67, 65, 69), (72, 73, 75, 74), (74, 75, 79, 78), (78, 79, 77, 76), (76, 77, 73, 72), (74, 78, 76, 72), (79, 75, 73, 77), (63, 81, 83, 61), (58, 80, 82, 56), (60, 61, 83, 82), (58, 59, 81, 80), (55, 85, 87, 53), (50, 84, 86, 48), (52, 53, 87, 86), (50, 51, 85, 84), (108, 96, 97, 107), (130, 99, 98, 121), (89, 117, 112, 91), (89, 90, 118, 119, 116, 117), (132, 135, 126, 125), (134, 95, 92, 127), (94, 133, 124, 93), (106, 115, 110, 109), (116, 119, 104, 113), (103, 129, 122, 102), (97, 91, 94, 99), (99, 94, 93, 98), (96, 89, 91, 97), (129, 103, 100, 114), (96, 101, 90, 89), (101, 111, 114, 100), (108, 109, 110, 111, 101, 96), (120, 123, 128, 131), (88, 100, 103, 95), (95, 103, 102, 92), (90, 101, 100, 88), (114, 111, 110, 115), (112, 117, 116, 113), (108, 107, 106, 109), (130, 121, 120, 131), (118, 105, 104, 119), (134, 127, 126, 135), (122, 129, 128, 123), (124, 133, 132, 125), (118, 90, 88, 105), (99, 130, 107, 97), (107, 130, 131, 106), (106, 131, 128, 115), (129, 114, 115, 128), (95, 134, 105, 88), (132, 133, 112, 113), (133, 94, 91, 112), (135, 132, 113, 104), (134, 135, 104, 105)])
me_cube_001.use_remesh_preserve_volume = False
me_cube_001.use_remesh_preserve_attributes = False
me_cube_001.use_mirror_vertex_groups = False
me_cube_001.update()
me_cylinder_002 = bpy.data.meshes.new('Cylinder.002')
me_cylinder_002.from_pydata([(-2.782e-09, 0.03, -4.669), (2.926e-09, 0.03, 4.669), (0.01763, 0.02427, -4.669), (0.01763, 0.02427, 4.669), (0.02853, 0.00927, -4.669), (0.02853, 0.009271, 4.669), (0.02853, -0.009271, -4.669), (0.02853, -0.00927, 4.669), (0.01763, -0.02427, -4.669), (0.01763, -0.02427, 4.669), (-5.548e-09, -0.03, -4.669), (1.592e-10, -0.03, 4.669), (-0.01763, -0.02427, -4.669), (-0.01763, -0.02427, 4.669), (-0.02853, -0.009271, -4.669), (-0.02853, -0.00927, 4.669), (-0.02853, 0.00927, -4.669), (-0.02853, 0.009271, 4.669), (-0.01763, 0.02427, -4.669), (-0.01763, 0.02427, 4.669)], [], [(0, 1, 3, 2), (2, 3, 5, 4), (4, 5, 7, 6), (6, 7, 9, 8), (8, 9, 11, 10), (10, 11, 13, 12), (12, 13, 15, 14), (14, 15, 17, 16), (3, 1, 19, 17, 15, 13, 11, 9, 7, 5), (16, 17, 19, 18), (18, 19, 1, 0), (0, 2, 4, 6, 8, 10, 12, 14, 16, 18)])
me_cylinder_002.use_remesh_preserve_volume = False
me_cylinder_002.use_remesh_preserve_attributes = False
me_cylinder_002.use_mirror_vertex_groups = False
me_cylinder_002.update()
me_cube = bpy.data.meshes.new('Cube')
me_cube.from_pydata([(-1.0, -1.0, -1.0), (-1.0, -1.0, 1.0), (-1.0, 1.0, -1.0), (-1.0, 1.0, 1.0), (1.0, -1.0, -1.0), (1.0, -1.0, 1.0), (1.0, 1.0, -1.0), (1.0, 1.0, 1.0), (-1.0, -1.0, 0.5), (-1.0, 1.0, 0.5), (1.0, 1.0, 0.5), (1.0, -1.0, 0.5), (-1.0, -1.186, 0.5), (-1.0, -1.186, 1.0), (1.0, -1.186, 1.0), (1.0, -1.186, 0.5)], [], [(8, 1, 3, 9), (9, 3, 7, 10), (10, 7, 5, 11), (5, 1, 13, 14), (2, 6, 4, 0), (7, 3, 1, 5), (4, 11, 8, 0), (6, 10, 11, 4), (2, 9, 10, 6), (0, 8, 9, 2), (15, 14, 13, 12), (8, 11, 15, 12), (1, 8, 12, 13), (11, 5, 14, 15)])
me_cube.use_remesh_preserve_volume = False
me_cube.use_remesh_preserve_attributes = False
me_cube.use_mirror_vertex_groups = False
me_cube.update()
me_cube_011 = bpy.data.meshes.new('Cube.011')
me_cube_011.from_pydata([(0.4, 0.8693, 0.1), (0.4, 1.0, -2.235e-08), (0.4, 1.0, 0.1), (0.4, 0.8693, -2.235e-08), (0.4, 0.0, 0.1), (0.4, 0.0, -2.235e-08), (0.4, 0.7178, -2.235e-08), (0.4, 0.7178, 0.1), (-0.392, 1.0, -2.235e-08), (-0.392, 0.8693, -2.235e-08), (-0.392, 0.0, -2.235e-08), (-0.392, 0.7178, -2.235e-08), (-0.392, 0.8693, 0.1), (-0.392, 1.0, 0.1), (-0.392, 0.0, 0.1), (-0.392, 0.7178, 0.1), (0.5, 0.8693, 0.0798), (0.4798, 0.8693, 0.1), (-0.5, 0.8693, 0.0202), (-0.4798, 0.8693, -2.235e-08), (-0.4798, 1.0, -2.235e-08), (-0.5, 1.0, 0.0202), (-0.5, 1.0, 0.0798), (-0.4798, 1.0, 0.1), (0.4798, 0.8693, -2.235e-08), (0.5, 0.8693, 0.0202), (-0.4798, 0.8693, 0.1), (-0.5, 0.8693, 0.0798), (0.5, 1.0, 0.0202), (0.4798, 1.0, -2.235e-08), (0.4798, 1.0, 0.1), (0.5, 1.0, 0.0798), (-0.5, 0.0, 0.0202), (-0.4798, 0.0, -2.235e-08), (-0.4798, 0.0, 0.1), (-0.5, 0.0, 0.0798), (0.4798, 0.0, -2.235e-08), (0.5, 0.0, 0.0202), (0.5, 0.0, 0.0798), (0.4798, 0.0, 0.1), (-0.5, 0.7178, 0.0798), (-0.4798, 0.7178, 0.1), (-0.4798, 0.7178, -2.235e-08), (-0.5, 0.7178, 0.0202), (0.5, 0.7178, 0.0202), (0.4798, 0.7178, -2.235e-08), (0.4798, 0.7178, 0.1), (0.5, 0.7178, 0.0798), (0.4018, 0.7288, 0.02414), (0.4289, 0.7288, -0.002984), (0.4289, 0.7288, 0.102), (0.4018, 0.7288, 0.07486), (0.4289, 0.8598, -0.002984), (0.4018, 0.8598, 0.02414), (0.4018, 0.8598, 0.07486), (0.4289, 0.8598, 0.102), (0.5038, 0.7288, 0.102), (0.5038, 0.8598, 0.102), (0.5038, 0.8598, -0.002984), (0.5038, 0.7288, -0.002984), (-0.398, 0.8598, 0.02414), (-0.4251, 0.8598, -0.002984), (-0.4251, 0.8598, 0.102), (-0.398, 0.8598, 0.07486), (-0.4251, 0.7288, -0.002984), (-0.398, 0.7288, 0.02414), (-0.398, 0.7288, 0.07486), (-0.4251, 0.7288, 0.102), (-0.5, 0.8598, 0.102), (-0.5, 0.7288, 0.102), (-0.5, 0.7288, -0.002984), (-0.5, 0.8598, -0.002984)], [], [(20, 8, 9, 19), (42, 11, 10, 33), (26, 27, 18, 19, 9, 12), (1, 29, 24, 3), (6, 7, 46, 47, 44, 45), (1, 2, 30, 31, 28, 29), (44, 47, 38, 37), (46, 7, 4, 39), (6, 45, 36, 5), (15, 12, 9, 11), (18, 27, 22, 21), (28, 31, 16, 25), (15, 41, 34, 14), (3, 0, 7, 6), (9, 3, 6, 11), (11, 6, 5, 10), (11, 42, 43, 40, 41, 15), (8, 1, 3, 9), (0, 3, 24, 25, 16, 17), (8, 13, 2, 1), (13, 23, 26, 12), (20, 21, 22, 23, 13, 8), (32, 35, 40, 43), (0, 12, 15, 7), (7, 15, 14, 4), (2, 13, 12, 0), (26, 23, 22, 27), (24, 29, 28, 25), (20, 19, 18, 21), (42, 33, 32, 43), (30, 17, 16, 31), (46, 39, 38, 47), (34, 41, 40, 35), (36, 45, 44, 37), (30, 2, 0, 17), (59, 56, 50, 51, 48, 49), (57, 55, 50, 56), (48, 51, 54, 53), (52, 49, 48, 53), (50, 55, 54, 51), (52, 58, 59, 49), (52, 53, 54, 55, 57, 58), (71, 68, 62, 63, 60, 61), (69, 67, 62, 68), (60, 63, 66, 65), (64, 61, 60, 65), (62, 67, 66, 63), (64, 70, 71, 61), (64, 65, 66, 67, 69, 70)])
me_cube_011.use_remesh_preserve_volume = False
me_cube_011.use_remesh_preserve_attributes = False
me_cube_011.use_mirror_vertex_groups = False
me_cube_011.update()
me_cube_016 = bpy.data.meshes.new('Cube.016')
me_cube_016.from_pydata([(-0.318, -0.5, 1.429), (-0.5, -0.318, 1.429), (-0.6101, -0.6101, 1.334), (-0.5, 0.318, 1.429), (-0.318, 0.5, 1.429), (-0.6101, 0.6101, 1.334), (0.5, -0.318, 1.429), (0.318, -0.5, 1.429), (0.6101, -0.6101, 1.334), (0.318, 0.5, 1.429), (0.5, 0.318, 1.429), (0.6101, 0.6101, 1.334), (-0.5, -0.318, 5.571), (-0.318, -0.5, 5.571), (-0.318, 0.5, 5.571), (-0.5, 0.318, 5.571), (0.5, 0.318, 5.571), (0.318, 0.5, 5.571), (0.318, -0.5, 5.571), (0.5, -0.318, 5.571), (-0.8864, -1.0, 0.0), (-1.0, -0.8864, 0.0), (-1.0, 0.8864, 0.0), (-0.8864, 1.0, 0.0), (1.0, -0.8864, 0.0), (0.8864, -1.0, 0.0), (0.8864, 1.0, 0.0), (1.0, 0.8864, 0.0), (-1.0, -0.8864, 1.0), (-0.8864, -1.0, 1.0), (-0.9313, -0.9313, 1.059), (-0.8864, 1.0, 1.0), (-1.0, 0.8864, 1.0), (-0.9313, 0.9313, 1.059), (1.0, 0.8864, 1.0), (0.8864, 1.0, 1.0), (0.9313, 0.9313, 1.059), (0.8864, -1.0, 1.0), (1.0, -0.8864, 1.0), (0.9313, -0.9313, 1.059)], [], [(0, 7, 18, 13), (6, 10, 16, 19), (16, 17, 14, 15, 12, 13, 18, 19), (31, 33, 5, 4, 9, 11, 36, 35), (25, 37, 29, 20), (9, 4, 14, 17), (23, 31, 35, 26), (37, 39, 8, 7, 0, 2, 30, 29), (27, 34, 38, 24), (22, 23, 26, 27, 24, 25, 20, 21), (3, 1, 12, 15), (34, 36, 11, 10, 6, 8, 39, 38), (0, 1, 2), (3, 4, 5), (6, 7, 8), (9, 10, 11), (0, 13, 12, 1), (14, 4, 3, 15), (6, 19, 18, 7), (16, 10, 9, 17), (28, 30, 2, 1, 3, 5, 33, 32), (28, 29, 30), (31, 32, 33), (34, 35, 36), (37, 38, 39), (31, 23, 22, 32), (34, 27, 26, 35), (37, 25, 24, 38), (20, 29, 28, 21), (21, 28, 32, 22)])
me_cube_016.use_remesh_preserve_volume = False
me_cube_016.use_remesh_preserve_attributes = False
me_cube_016.use_mirror_vertex_groups = False
me_cube_016.update()
me_cube_022 = bpy.data.meshes.new('Cube.022')
me_cube_022.from_pydata([(-0.72, 0.4333, -1.0), (-0.72, -0.4333, -1.0), (-0.72, -0.3333, 1.0), (-0.72, 0.3333, 1.0), (0.72, -0.4333, -1.0), (0.72, 0.4333, -1.0), (0.72, 0.3333, 1.0), (0.72, -0.3333, 1.0), (0.72, 0.3333, 0.3241), (0.72, -0.3333, 0.3241), (-0.72, -0.3333, 0.3241), (-0.72, 0.3333, 0.3241), (-0.6349, -1.0, -1.0), (-0.72, -0.8818, -1.0), (-0.72, -0.8818, 1.0), (-0.6349, -1.0, 1.0), (-0.72, 0.8818, -1.0), (-0.6349, 1.0, -1.0), (-0.6349, 1.0, 1.0), (-0.72, 0.8818, 1.0), (0.72, -0.8818, -1.0), (0.6349, -1.0, -1.0), (0.6349, -1.0, 1.0), (0.72, -0.8818, 1.0), (0.6349, 1.0, -1.0), (0.72, 0.8818, -1.0), (0.72, 0.8818, 1.0), (0.6349, 1.0, 1.0), (-0.72, -0.8818, 0.3241), (-0.6349, -1.0, 0.3241), (-0.72, 0.8818, 0.3241), (-0.6349, 1.0, 0.3241), (0.6349, 1.0, 0.3241), (0.72, 0.8818, 0.3241), (0.72, -0.8818, 0.3241), (0.6349, -1.0, 0.3241), (0.72, 0.3333, 0.0328), (0.72, -0.5219, 0.0328), (-0.72, -0.5219, 0.0328), (-0.72, 0.3333, 0.0328), (-0.6349, 1.0, 0.0328), (-0.72, 0.8818, 0.0328), (0.72, 0.8818, 0.0328), (0.6349, 1.0, 0.0328), (0.6349, -1.0, 0.0328), (0.72, -0.8818, 0.0328), (-0.6349, -1.0, 0.0328), (-0.72, -0.8818, 0.0328), (0.72, 0.3333, -0.4836), (0.72, -0.5219, -0.4836), (-0.72, -0.5219, -0.4836), (-0.72, 0.3333, -0.4836), (-0.6349, 1.0, -0.4836), (0.72, 0.8818, -0.4836), (0.6349, -1.0, -0.4836), (-0.72, -0.8818, -0.4836), (-0.72, 0.8818, -0.4836), (0.6349, 1.0, -0.4836), (0.72, -0.8818, -0.4836), (-0.6349, -1.0, -0.4836), (0.4118, 0.4333, -1.0), (-0.4118, 0.4333, -1.0), (0.4118, -0.4333, -1.0), (-0.4118, -0.4333, -1.0), (0.4118, 0.4333, -0.3963), (-0.4118, 0.4333, -0.3963), (0.4118, -0.4333, -0.3963), (-0.4118, -0.4333, -0.3963)], [], [(37, 9, 34, 45), (11, 3, 19, 30), (42, 33, 8, 36), (7, 2, 14, 15, 22, 23), (44, 35, 29, 46), (39, 11, 30, 41), (31, 18, 27, 32), (3, 11, 10, 2), (26, 27, 18, 19, 3, 6), (60, 5, 4, 62), (2, 7, 6, 3), (35, 22, 15, 29), (7, 9, 8, 6), (38, 10, 11, 39), (1, 63, 62, 4, 20, 21, 12, 13), (36, 8, 9, 37), (33, 26, 6, 8), (28, 14, 2, 10), (9, 7, 23, 34), (16, 17, 24, 25, 5, 60, 61, 0), (40, 31, 32, 43), (29, 15, 14, 28), (52, 17, 16, 56), (53, 25, 24, 57), (54, 21, 20, 58), (46, 29, 28, 47), (18, 31, 30, 19), (26, 33, 32, 27), (22, 35, 34, 23), (47, 28, 10, 38), (35, 44, 45, 34), (33, 42, 43, 32), (31, 40, 41, 30), (52, 40, 43, 57), (48, 36, 37, 49), (50, 38, 39, 51), (51, 39, 41, 56), (53, 42, 36, 48), (4, 49, 58, 20), (25, 53, 48, 5), (21, 54, 59, 12), (0, 51, 56, 16), (1, 50, 51, 0), (5, 48, 49, 4), (17, 52, 57, 24), (12, 59, 55, 13), (13, 55, 50, 1), (42, 53, 57, 43), (40, 52, 56, 41), (45, 58, 49, 37), (45, 44, 54, 58), (46, 59, 54, 44), (47, 55, 59, 46), (38, 50, 55, 47), (0, 61, 63, 1), (60, 62, 66, 64), (65, 64, 66, 67), (62, 63, 67, 66), (61, 60, 64, 65), (63, 61, 65, 67)])
me_cube_022.use_remesh_preserve_volume = False
me_cube_022.use_remesh_preserve_attributes = False
me_cube_022.use_mirror_vertex_groups = False
me_cube_022.update()
me_cube_021 = bpy.data.meshes.new('Cube.021')
me_cube_021.from_pydata([(-0.75, -1.0, -0.75), (-0.75, -1.0, 0.75), (-1.0, 0.75, -0.75), (-1.0, 0.75, 0.75), (0.75, -1.0, -0.75), (0.75, -1.0, 0.75), (0.75, 1.0, -0.75), (0.75, 1.0, 0.75), (-1.0, -0.75, -0.75), (-1.0, -0.75, 0.75), (1.0, -0.75, 0.75), (1.0, -0.75, -0.75), (-0.75, 1.0, -0.75), (-1.0, -1.0, -1.0), (-0.75, -0.75, 1.0), (-0.75, 1.0, 0.75), (-0.75, 0.75, 1.0), (-1.0, 1.0, -1.0), (1.0, 0.75, -0.75), (1.0, 0.75, 0.75), (0.75, 0.75, 1.0), (1.0, 1.0, -1.0), (1.0, -1.0, -1.0), (0.75, -0.75, 1.0), (-1.0, -1.0, 1.0), (-1.0, 1.0, 1.0), (1.0, 1.0, 1.0), (1.0, -1.0, 1.0), (-0.75, -0.75, 0.8333), (-0.75, 0.75, 0.8333), (0.75, 0.75, 0.8333), (0.75, -0.75, 0.8333), (-0.75, -0.8333, -0.75), (-0.75, -0.8333, 0.75), (0.75, -0.8333, 0.75), (0.75, -0.8333, -0.75)], [], [(8, 9, 3, 2), (12, 15, 7, 6), (18, 19, 10, 11), (0, 4, 35, 32), (17, 21, 22, 13), (14, 23, 31, 28), (0, 1, 24, 13), (5, 4, 22, 27), (4, 0, 13, 22), (1, 5, 27, 24), (8, 2, 17, 13), (9, 8, 13, 24), (3, 9, 24, 25), (2, 3, 25, 17), (15, 12, 17, 25), (12, 6, 21, 17), (7, 15, 25, 26), (6, 7, 26, 21), (19, 18, 21, 26), (18, 11, 22, 21), (10, 19, 26, 27), (11, 10, 27, 22), (14, 16, 25, 24), (16, 20, 26, 25), (20, 23, 27, 26), (23, 14, 24, 27), (30, 29, 28, 31), (20, 16, 29, 30), (23, 20, 30, 31), (16, 14, 28, 29), (35, 34, 33, 32), (1, 0, 32, 33), (5, 1, 33, 34), (4, 5, 34, 35)])
me_cube_021.use_remesh_preserve_volume = False
me_cube_021.use_remesh_preserve_attributes = False
me_cube_021.use_mirror_vertex_groups = False
me_cube_021.update()
me_cube_020 = bpy.data.meshes.new('Cube.020')
me_cube_020.from_pydata([(-0.5, -0.4, 0.0), (-0.5, -0.4, 6.5), (0.5, -0.4, 0.0), (0.5, -0.4, 6.5), (-0.5, 5.96e-08, 6.5), (0.5, 5.96e-08, 0.0), (-0.5, 5.96e-08, 0.0), (0.5, 5.96e-08, 6.5), (0.5, -0.4, 5.825), (-0.5, -0.4, 5.825), (0.5, 5.96e-08, 5.825), (-0.5, 5.96e-08, 5.825), (0.5, -0.4, 6.365), (-0.5, -0.4, 6.365), (0.5, 5.96e-08, 6.365), (-0.5, 5.96e-08, 6.365), (0.5, -1.0, 6.365), (0.5, -1.0, 5.825), (-0.5, -1.0, 6.365), (-0.5, -1.0, 5.825), (-0.5, -1.4, 6.365), (-0.5, -1.4, 5.825), (-1.79, -1.0, 6.365), (-1.79, -1.0, 5.825), (-1.21, -1.0, 5.825), (-1.21, -1.0, 6.365), (-1.21, -1.4, 5.825), (-1.21, -1.4, 6.365), (-1.79, -0.5, 6.365), (-1.79, -0.5, 5.825), (-1.21, -0.5, 5.825), (-1.21, -0.5, 6.365), (0.3685, -1.4, 6.365), (0.5, -1.268, 6.365), (0.5, -1.268, 5.825), (0.3685, -1.4, 5.825), (-1.79, -1.268, 6.365), (-1.658, -1.4, 6.365), (-1.658, -1.4, 5.825), (-1.79, -1.268, 5.825)], [], [(7, 4, 1, 3), (6, 5, 2, 0), (9, 0, 2, 8), (14, 7, 3, 12), (13, 1, 4, 15), (0, 9, 11, 6), (5, 10, 8, 2), (8, 12, 16, 17), (1, 13, 12, 3), (9, 13, 15, 11), (10, 14, 12, 8), (24, 23, 29, 30), (12, 13, 18, 16), (13, 9, 19, 18), (9, 8, 17, 19), (16, 18, 20, 32, 33), (26, 27, 37, 38), (20, 21, 35, 32), (19, 17, 34, 35, 21), (27, 25, 22, 36, 37), (24, 26, 38, 39, 23), (22, 23, 39, 36), (21, 20, 27, 26), (20, 18, 25, 27), (19, 21, 26, 24), (18, 19, 24, 25), (31, 30, 29, 28), (25, 24, 30, 31), (23, 22, 28, 29), (22, 25, 31, 28), (32, 35, 34, 33), (36, 39, 38, 37), (17, 16, 33, 34)])
me_cube_020.use_remesh_preserve_volume = False
me_cube_020.use_remesh_preserve_attributes = False
me_cube_020.use_mirror_vertex_groups = False
me_cube_020.update()
me_cube_019 = bpy.data.meshes.new('Cube.019')
me_cube_019.from_pydata([(-1.013, -1.0, -1.0), (-1.013, -1.0, 1.0), (-1.013, -0.04042, -1.0), (-1.013, -0.04042, 1.0), (1.013, -1.0, -1.0), (1.013, -1.0, 1.0), (1.013, -0.04042, -1.0), (1.013, -0.04042, 1.0)], [], [(2, 3, 7, 6), (2, 6, 4, 0), (7, 3, 1, 5)])
me_cube_019.use_remesh_preserve_volume = False
me_cube_019.use_remesh_preserve_attributes = False
me_cube_019.use_mirror_vertex_groups = False
me_cube_019.update()
me_cube_018 = bpy.data.meshes.new('Cube.018')
me_cube_018.from_pydata([(-0.9, -0.6, 0.1), (-0.9, -0.6, 1.0), (-0.9, 1.0, 0.1), (-0.9, 1.0, 1.0), (0.9, -0.6, 0.1), (0.9, -0.6, 1.0), (0.9, 1.0, 0.1), (0.9, 1.0, 1.0), (-0.9, -0.6, 0.82), (-0.9, 1.0, 0.82), (0.9, 1.0, 0.82), (0.9, -0.6, 0.82), (-0.9, -1.042, 0.82), (-0.9, -1.042, 1.0), (0.9, -1.042, 1.0), (0.9, -1.042, 0.82)], [], [(8, 1, 3, 9), (9, 3, 7, 10), (10, 7, 5, 11), (5, 1, 13, 14), (2, 6, 4, 0), (7, 3, 1, 5), (4, 11, 8, 0), (6, 10, 11, 4), (2, 9, 10, 6), (0, 8, 9, 2), (15, 14, 13, 12), (8, 11, 15, 12), (1, 8, 12, 13), (11, 5, 14, 15)])
me_cube_018.use_remesh_preserve_volume = False
me_cube_018.use_remesh_preserve_attributes = False
me_cube_018.use_mirror_vertex_groups = False
me_cube_018.update()
me_cube_017 = bpy.data.meshes.new('Cube.017')
me_cube_017.from_pydata([(-1.0, 0.4333, -1.0), (-1.0, -0.4333, -1.0), (-1.0, -0.3333, 1.0), (-1.0, 0.3333, 1.0), (1.0, -0.4333, -1.0), (1.0, 0.4333, -1.0), (1.0, 0.3333, 1.0), (1.0, -0.3333, 1.0), (1.0, 0.3333, 0.3241), (1.0, -0.3333, 0.3241), (-1.0, -0.3333, 0.3241), (-1.0, 0.3333, 0.3241), (-0.8818, -1.0, -1.0), (-1.0, -0.8818, -1.0), (-1.0, -0.8818, 1.0), (-0.8818, -1.0, 1.0), (-1.0, 0.8818, -1.0), (-0.8818, 1.0, -1.0), (-0.8818, 1.0, 1.0), (-1.0, 0.8818, 1.0), (1.0, -0.8818, -1.0), (0.8818, -1.0, -1.0), (0.8818, -1.0, 1.0), (1.0, -0.8818, 1.0), (0.8818, 1.0, -1.0), (1.0, 0.8818, -1.0), (1.0, 0.8818, 1.0), (0.8818, 1.0, 1.0), (-1.0, -0.8818, 0.3241), (-0.8818, -1.0, 0.3241), (-1.0, 0.8818, 0.3241), (-0.8818, 1.0, 0.3241), (0.8818, 1.0, 0.3241), (1.0, 0.8818, 0.3241), (1.0, -0.8818, 0.3241), (0.8818, -1.0, 0.3241), (1.0, 0.3333, 0.0328), (1.0, -0.5219, 0.0328), (-1.0, -0.5219, 0.0328), (-1.0, 0.3333, 0.0328), (-0.8818, 1.0, 0.0328), (-1.0, 0.8818, 0.0328), (1.0, 0.8818, 0.0328), (0.8818, 1.0, 0.0328), (0.8818, -1.0, 0.0328), (1.0, -0.8818, 0.0328), (-0.8818, -1.0, 0.0328), (-1.0, -0.8818, 0.0328), (1.0, 0.3333, -0.4836), (1.0, -0.5219, -0.4836), (-1.0, -0.5219, -0.4836), (-1.0, 0.3333, -0.4836), (-0.8818, 1.0, -0.4836), (1.0, 0.8818, -0.4836), (0.8818, -1.0, -0.4836), (-1.0, -0.8818, -0.4836), (-1.0, 0.8818, -0.4836), (0.8818, 1.0, -0.4836), (1.0, -0.8818, -0.4836), (-0.8818, -1.0, -0.4836), (0.44, 0.4333, -1.0), (-0.44, 0.4333, -1.0), (0.44, -0.4333, -1.0), (-0.44, -0.4333, -1.0), (0.44, 0.4333, -0.3963), (-0.44, 0.4333, -0.3963), (0.44, -0.4333, -0.3963), (-0.44, -0.4333, -0.3963)], [], [(37, 9, 34, 45), (11, 3, 19, 30), (42, 33, 8, 36), (7, 2, 14, 15, 22, 23), (44, 35, 29, 46), (39, 11, 30, 41), (31, 18, 27, 32), (11, 10, 9, 8), (26, 27, 18, 19, 3, 6), (60, 5, 4, 62), (8, 6, 3, 11), (35, 22, 15, 29), (9, 10, 2, 7), (38, 10, 11, 39), (1, 63, 62, 4, 20, 21, 12, 13), (36, 8, 9, 37), (33, 26, 6, 8), (28, 14, 2, 10), (9, 7, 23, 34), (16, 17, 24, 25, 5, 60, 61, 0), (40, 31, 32, 43), (29, 15, 14, 28), (52, 17, 16, 56), (53, 25, 24, 57), (54, 21, 20, 58), (46, 29, 28, 47), (18, 31, 30, 19), (26, 33, 32, 27), (22, 35, 34, 23), (47, 28, 10, 38), (35, 44, 45, 34), (33, 42, 43, 32), (31, 40, 41, 30), (52, 40, 43, 57), (48, 36, 37, 49), (50, 38, 39, 51), (51, 39, 41, 56), (53, 42, 36, 48), (4, 49, 58, 20), (25, 53, 48, 5), (21, 54, 59, 12), (0, 51, 56, 16), (1, 50, 51, 0), (5, 48, 49, 4), (17, 52, 57, 24), (12, 59, 55, 13), (13, 55, 50, 1), (42, 53, 57, 43), (40, 52, 56, 41), (54, 58, 55, 59), (49, 50, 55, 58), (49, 37, 38, 50), (47, 38, 37, 45), (47, 45, 44, 46), (0, 61, 63, 1), (60, 62, 66, 64), (65, 64, 66, 67), (62, 63, 67, 66), (61, 60, 64, 65), (63, 61, 65, 67)])
me_cube_017.use_remesh_preserve_volume = False
me_cube_017.use_remesh_preserve_attributes = False
me_cube_017.use_mirror_vertex_groups = False
me_cube_017.update()
me_cylinder_006 = bpy.data.meshes.new('Cylinder.006')
me_cylinder_006.from_pydata([(8.941e-10, 0.042, 0.2), (8.941e-10, 0.042, 1.0), (0.02469, 0.03398, 0.2), (0.02469, 0.03398, 1.0), (0.03994, 0.01298, 0.2), (0.03994, 0.01298, 1.0), (0.03994, -0.01298, 0.2), (0.03994, -0.01298, 1.0), (0.02469, -0.03398, 0.2), (0.02469, -0.03398, 1.0), (-2.778e-09, -0.042, 0.2), (-2.778e-09, -0.042, 1.0), (-0.02469, -0.03398, 0.2), (-0.02469, -0.03398, 1.0), (-0.03994, -0.01298, 0.2), (-0.03994, -0.01298, 1.0), (-0.03994, 0.01298, 0.2), (-0.03994, 0.01298, 1.0), (-0.02469, 0.03398, 0.2), (-0.02469, 0.03398, 1.0), (8.941e-10, 0.042, 0.24), (0.02469, 0.03398, 0.24), (0.03994, 0.01298, 0.24), (0.03994, -0.01298, 0.24), (0.02469, -0.03398, 0.24), (-2.778e-09, -0.042, 0.24), (-0.02469, -0.03398, 0.24), (-0.03994, -0.01298, 0.24), (-0.03994, 0.01298, 0.24), (-0.02469, 0.03398, 0.24), (-1.211e-10, 0.07277, 0.2), (0.04277, 0.05887, 0.2), (0.04277, 0.05887, 0.24), (0.0692, 0.02249, 0.2), (0.0692, 0.02249, 0.24), (0.0692, -0.02249, 0.2), (0.0692, -0.02249, 0.24), (0.04277, -0.05887, 0.2), (0.04277, -0.05887, 0.24), (-6.483e-09, -0.07277, 0.2), (-6.483e-09, -0.07277, 0.24), (-0.04277, -0.05887, 0.2), (-0.04277, -0.05887, 0.24), (-0.0692, -0.02249, 0.2), (-0.0692, -0.02249, 0.24), (-0.0692, 0.02249, 0.2), (-0.0692, 0.02249, 0.24), (-0.04277, 0.05887, 0.2), (-0.04277, 0.05887, 0.24), (-1.211e-10, 0.07277, 0.24)], [], [(20, 1, 3, 21), (21, 3, 5, 22), (22, 5, 7, 23), (23, 7, 9, 24), (24, 9, 11, 25), (25, 11, 13, 26), (26, 13, 15, 27), (27, 15, 17, 28), (3, 1, 19, 17, 15, 13, 11, 9, 7, 5), (28, 17, 19, 29), (29, 19, 1, 20), (0, 2, 4, 6, 8, 10, 12, 14, 16, 18), (21, 22, 34, 32), (29, 20, 49, 48), (18, 16, 45, 47), (8, 6, 35, 37), (22, 23, 36, 34), (23, 24, 38, 36), (12, 10, 39, 41), (24, 25, 40, 38), (2, 0, 30, 31), (16, 14, 43, 45), (47, 48, 49, 30), (45, 46, 48, 47), (43, 44, 46, 45), (41, 42, 44, 43), (39, 40, 42, 41), (37, 38, 40, 39), (35, 36, 38, 37), (33, 34, 36, 35), (31, 32, 34, 33), (30, 49, 32, 31), (4, 2, 31, 33), (28, 29, 48, 46), (14, 12, 41, 43), (20, 21, 32, 49), (27, 28, 46, 44), (10, 8, 37, 39), (0, 18, 47, 30), (26, 27, 44, 42), (25, 26, 42, 40), (6, 4, 33, 35)])
me_cylinder_006.use_remesh_preserve_volume = False
me_cylinder_006.use_remesh_preserve_attributes = False
me_cylinder_006.use_mirror_vertex_groups = False
me_cylinder_006.update()
me_cylinder_001 = bpy.data.meshes.new('Cylinder.001')
me_cylinder_001.from_pydata([(0.0, 0.06, -1.0), (0.03527, 0.04854, -1.0), (0.05706, 0.01854, -1.0), (0.05706, -0.01854, -1.0), (0.03527, -0.04854, -1.0), (-5.245e-09, -0.06, -1.0), (-0.03527, -0.04854, -1.0), (-0.05706, -0.01854, -1.0), (-0.05706, 0.01854, -1.0), (-0.03527, 0.04854, -1.0), (0.2127, 0.0002921, -1.221), (0.2127, -0.01117, -1.186), (0.2127, -0.04117, -1.164), (0.2127, -0.07825, -1.164), (0.2127, -0.1082, -1.186), (0.2127, -0.1197, -1.221), (0.2127, -0.1082, -1.256), (0.2127, -0.07825, -1.278), (0.2127, -0.04117, -1.278), (0.2127, -0.01117, -1.256), (0.02457, 0.006179, -1.114), (0.001496, -0.00458, -1.134), (-0.01276, -0.03275, -1.147), (-0.01276, -0.06756, -1.147), (0.001496, -0.09573, -1.134), (0.02457, -0.1065, -1.114), (0.04764, -0.09573, -1.094), (0.0619, -0.06756, -1.081), (0.04764, -0.00458, -1.094), (0.0619, -0.03275, -1.081), (0.1058, -0.002433, -1.188), (0.1172, -0.01308, -1.161), (0.09436, -0.01308, -1.216), (0.08731, -0.04095, -1.233), (0.08731, -0.07541, -1.233), (0.09436, -0.1033, -1.216), (0.1058, -0.1139, -1.188), (0.1172, -0.1033, -1.161), (0.1242, -0.07541, -1.144), (0.1242, -0.04095, -1.144), (0.0, 0.06, 0.0), (0.03527, 0.04854, 0.0), (0.05706, 0.01854, 0.0), (0.05706, -0.01854, 0.0), (0.03527, -0.04854, 0.0), (-5.245e-09, -0.06, 0.0), (-0.03527, -0.04854, 0.0), (-0.05706, -0.01854, 0.0), (-0.05706, 0.01854, 0.0), (-0.03527, 0.04854, 0.0), (0.4253, 0.06, 1.0), (0.3901, 0.04854, 1.0), (0.3683, 0.01854, 1.0), (0.3683, -0.01854, 1.0), (0.3901, -0.04854, 1.0), (0.4253, -0.06, 1.0), (0.4606, -0.04854, 1.0), (0.4824, -0.01854, 1.0), (0.4824, 0.01854, 1.0), (0.4606, 0.04854, 1.0), (0.2127, 0.0002921, 1.221), (0.2127, -0.01117, 1.186), (0.2127, -0.04117, 1.164), (0.2127, -0.07825, 1.164), (0.2127, -0.1082, 1.186), (0.2127, -0.1197, 1.221), (0.2127, -0.1082, 1.256), (0.2127, -0.07825, 1.278), (0.2127, -0.04117, 1.278), (0.2127, -0.01117, 1.256), (0.4008, 0.006179, 1.114), (0.4238, -0.00458, 1.134), (0.4381, -0.03275, 1.147), (0.4381, -0.06756, 1.147), (0.4238, -0.09573, 1.134), (0.4008, -0.1065, 1.114), (0.3777, -0.09573, 1.094), (0.3634, -0.06756, 1.081), (0.3777, -0.00458, 1.094), (0.3634, -0.03275, 1.081), (0.3196, -0.002433, 1.188), (0.3081, -0.01308, 1.161), (0.331, -0.01308, 1.216), (0.338, -0.04095, 1.233), (0.338, -0.07541, 1.233), (0.331, -0.1033, 1.216), (0.3196, -0.1139, 1.188), (0.3081, -0.1033, 1.161), (0.3011, -0.07541, 1.144), (0.3011, -0.04095, 1.144), (0.4253, 0.06, -1.788e-07), (0.3901, 0.04854, -1.651e-07), (0.3683, 0.01854, -1.566e-07), (0.3683, -0.01854, -1.566e-07), (0.3901, -0.04854, -1.651e-07), (0.4253, -0.06, -1.788e-07), (0.4606, -0.04854, -1.925e-07), (0.4824, -0.01854, -2.01e-07), (0.4824, 0.01854, -2.01e-07), (0.4606, 0.04854, -1.925e-07)], [], [(32, 30, 10, 19), (10, 11, 12, 13, 14, 15, 16, 17, 18, 19), (33, 32, 19, 18), (34, 33, 18, 17), (35, 34, 17, 16), (36, 35, 16, 15), (37, 36, 15, 14), (38, 37, 14, 13), (30, 31, 11, 10), (39, 38, 13, 12), (31, 39, 12, 11), (1, 2, 29, 28), (2, 3, 27, 29), (0, 1, 28, 20), (3, 4, 26, 27), (4, 5, 25, 26), (5, 6, 24, 25), (6, 7, 23, 24), (7, 8, 22, 23), (8, 9, 21, 22), (9, 0, 20, 21), (28, 29, 39, 31), (29, 27, 38, 39), (20, 28, 31, 30), (27, 26, 37, 38), (26, 25, 36, 37), (25, 24, 35, 36), (24, 23, 34, 35), (23, 22, 33, 34), (22, 21, 32, 33), (21, 20, 30, 32), (9, 49, 40, 0), (8, 48, 49, 9), (7, 47, 48, 8), (6, 46, 47, 7), (5, 45, 46, 6), (4, 44, 45, 5), (3, 43, 44, 4), (2, 42, 43, 3), (1, 41, 42, 2), (0, 40, 41, 1), (82, 80, 60, 69), (60, 61, 62, 63, 64, 65, 66, 67, 68, 69), (83, 82, 69, 68), (84, 83, 68, 67), (85, 84, 67, 66), (86, 85, 66, 65), (87, 86, 65, 64), (88, 87, 64, 63), (80, 81, 61, 60), (89, 88, 63, 62), (81, 89, 62, 61), (51, 52, 79, 78), (52, 53, 77, 79), (50, 51, 78, 70), (53, 54, 76, 77), (54, 55, 75, 76), (55, 56, 74, 75), (56, 57, 73, 74), (57, 58, 72, 73), (58, 59, 71, 72), (59, 50, 70, 71), (78, 79, 89, 81), (79, 77, 88, 89), (70, 78, 81, 80), (77, 76, 87, 88), (76, 75, 86, 87), (75, 74, 85, 86), (74, 73, 84, 85), (73, 72, 83, 84), (72, 71, 82, 83), (71, 70, 80, 82), (59, 99, 90, 50), (58, 98, 99, 59), (57, 97, 98, 58), (56, 96, 97, 57), (55, 95, 96, 56), (54, 94, 95, 55), (53, 93, 94, 54), (52, 92, 93, 53), (51, 91, 92, 52), (50, 90, 91, 51)])
me_cylinder_001.use_remesh_preserve_volume = False
me_cylinder_001.use_remesh_preserve_attributes = False
me_cylinder_001.use_mirror_vertex_groups = False
me_cylinder_001.update()
me_cylinder = bpy.data.meshes.new('Cylinder')
me_cylinder.from_pydata([(2.189e-08, 0.4381, -0.28), (2.189e-08, 0.4381, 0.28), (0.1676, 0.4047, -0.28), (0.1676, 0.4047, 0.28), (0.3098, 0.3098, -0.28), (0.3098, 0.3098, 0.28), (0.4047, 0.1676, -0.28), (0.4047, 0.1676, 0.28), (0.4381, -1.722e-08, -0.28), (0.4381, -4.17e-08, 0.28), (0.4047, -0.1676, -0.28), (0.4047, -0.1676, 0.28), (0.3098, -0.3098, -0.28), (0.3098, -0.3098, 0.28), (0.1676, -0.4047, -0.28), (0.1676, -0.4047, 0.28), (1.185e-07, -0.4381, -0.28), (1.185e-07, -0.4381, 0.28), (-0.1676, -0.4047, -0.28), (-0.1676, -0.4047, 0.28), (-0.3098, -0.3098, -0.28), (-0.3098, -0.3098, 0.28), (-0.4047, -0.1676, -0.28), (-0.4047, -0.1676, 0.28), (-0.4381, 1.579e-08, -0.28), (-0.4381, -8.69e-09, 0.28), (-0.4047, 0.1676, -0.28), (-0.4047, 0.1676, 0.28), (-0.3098, 0.3098, -0.28), (-0.3098, 0.3098, 0.28), (-0.1676, 0.4047, -0.28), (-0.1676, 0.4047, 0.28), (-0.0849, 0.9719, -0.2725), (-0.0849, 0.9719, 0.2725), (0.4504, 0.8654, 0.2725), (0.4504, 0.8654, -0.2725), (0.6272, 0.7473, -0.2725), (0.6272, 0.7473, 0.2725), (0.9304, 0.2935, 0.2725), (0.9304, 0.2935, -0.2725), (0.9719, 0.0849, -0.2725), (0.9719, 0.0849, 0.2725), (0.8654, -0.4504, 0.2725), (0.8654, -0.4504, -0.2725), (0.7473, -0.6272, -0.2725), (0.7473, -0.6272, 0.2725), (0.2935, -0.9304, 0.2725), (0.2935, -0.9304, -0.2725), (0.0849, -0.9719, -0.2725), (0.0849, -0.9719, 0.2725), (-0.4504, -0.8654, 0.2725), (-0.4504, -0.8654, -0.2725), (-0.6272, -0.7473, -0.2725), (-0.6272, -0.7473, 0.2725), (-0.9304, -0.2935, 0.2725), (-0.9304, -0.2935, -0.2725), (-0.9719, -0.0849, -0.2725), (-0.9719, -0.0849, 0.2725), (-0.8654, 0.4504, 0.2725), (-0.8654, 0.4504, -0.2725), (-0.7473, 0.6272, -0.2725), (-0.7473, 0.6272, 0.2725), (-0.2935, 0.9304, 0.2725), (-0.2935, 0.9304, -0.2725), (3.744e-08, 0.7, -0.35), (0.2679, 0.6467, -0.35), (0.2679, 0.6467, 0.35), (3.744e-08, 0.7, 0.35), (0.495, 0.495, -0.35), (0.495, 0.495, 0.35), (0.6467, 0.2679, -0.35), (0.6467, 0.2679, 0.35), (0.7, -2.2e-08, -0.35), (0.7, -5.26e-08, 0.35), (0.6467, -0.2679, -0.35), (0.6467, -0.2679, 0.35), (0.495, -0.495, -0.35), (0.495, -0.495, 0.35), (0.2679, -0.6467, -0.35), (0.2679, -0.6467, 0.35), (1.431e-07, -0.7, -0.35), (1.431e-07, -0.7, 0.35), (-0.2679, -0.6467, -0.35), (-0.2679, -0.6467, 0.35), (-0.495, -0.495, -0.35), (-0.495, -0.495, 0.35), (-0.6467, -0.2679, -0.35), (-0.6467, -0.2679, 0.35), (-0.7, 1.694e-08, -0.35), (-0.7, -1.366e-08, 0.35), (-0.6467, 0.2679, -0.35), (-0.6467, 0.2679, 0.35), (-0.495, 0.495, -0.35), (-0.495, 0.495, 0.35), (-0.2679, 0.6467, -0.35), (-0.2679, 0.6467, 0.35)], [], [(64, 67, 66, 65), (71, 73, 41, 38), (68, 69, 71, 70), (81, 80, 48, 49), (72, 73, 75, 74), (72, 70, 39, 40), (76, 77, 79, 78), (79, 81, 49, 46), (80, 81, 83, 82), (89, 88, 56, 57), (84, 85, 87, 86), (70, 71, 38, 39), (88, 89, 91, 90), (80, 78, 47, 48), (92, 93, 95, 94), (87, 89, 57, 54), (35, 34, 37, 36), (39, 38, 41, 40), (43, 42, 45, 44), (47, 46, 49, 48), (51, 50, 53, 52), (55, 54, 57, 56), (59, 58, 61, 60), (63, 62, 33, 32), (73, 72, 40, 41), (90, 91, 58, 59), (92, 90, 59, 60), (82, 83, 50, 51), (91, 93, 61, 58), (84, 82, 51, 52), (74, 75, 42, 43), (93, 92, 60, 61), (67, 64, 32, 33), (83, 85, 53, 50), (76, 74, 43, 44), (65, 66, 34, 35), (85, 84, 52, 53), (75, 77, 45, 42), (68, 65, 35, 36), (77, 76, 44, 45), (94, 95, 62, 63), (66, 69, 37, 34), (64, 94, 63, 32), (69, 68, 36, 37), (86, 87, 54, 55), (95, 67, 33, 62), (88, 86, 55, 56), (78, 79, 46, 47), (2, 0, 64, 65), (1, 3, 66, 67), (4, 2, 65, 68), (3, 5, 69, 66), (6, 4, 68, 70), (5, 7, 71, 69), (8, 6, 70, 72), (7, 9, 73, 71), (10, 8, 72, 74), (9, 11, 75, 73), (12, 10, 74, 76), (11, 13, 77, 75), (14, 12, 76, 78), (13, 15, 79, 77), (16, 14, 78, 80), (15, 17, 81, 79), (18, 16, 80, 82), (17, 19, 83, 81), (20, 18, 82, 84), (19, 21, 85, 83), (22, 20, 84, 86), (21, 23, 87, 85), (24, 22, 86, 88), (23, 25, 89, 87), (26, 24, 88, 90), (25, 27, 91, 89), (28, 26, 90, 92), (27, 29, 93, 91), (30, 28, 92, 94), (29, 31, 95, 93), (0, 30, 94, 64), (31, 1, 67, 95), (18, 20, 21, 19), (20, 22, 23, 21), (22, 24, 25, 23), (24, 26, 27, 25), (26, 28, 29, 27), (28, 30, 31, 29), (30, 0, 1, 31), (0, 2, 3, 1), (2, 4, 5, 3), (4, 6, 7, 5), (6, 8, 9, 7), (8, 10, 11, 9), (10, 12, 13, 11), (12, 14, 15, 13), (14, 16, 17, 15), (16, 18, 19, 17)])
me_cylinder.use_remesh_preserve_volume = False
me_cylinder.use_remesh_preserve_attributes = False
me_cylinder.use_mirror_vertex_groups = False
me_cylinder.update()
me_cube_015 = bpy.data.meshes.new('Cube.015')
me_cube_015.from_pydata([(-1.0, -0.9375, -0.9375), (-1.364, -0.9375, 0.9375), (-1.0, 0.9375, -0.9375), (-1.364, 0.9375, 0.9375), (1.0, -1.0, -1.0), (1.0, -1.0, 1.0), (1.0, 1.0, -1.0), (1.0, 1.0, 1.0), (-1.0, 1.0, -1.0), (-1.0, -1.0, -1.0), (-1.364, -1.0, 1.0), (-1.364, 1.0, 1.0), (0.8182, 0.9375, -0.9375), (0.8182, -0.9375, -0.9375), (0.8182, -0.9375, 0.9375), (0.8182, 0.9375, 0.9375)], [], [(1, 3, 15, 14), (8, 11, 7, 6), (6, 7, 5, 4), (4, 5, 10, 9), (8, 6, 4, 9), (7, 11, 10, 5), (0, 2, 8, 9), (1, 0, 9, 10), (3, 1, 10, 11), (2, 3, 11, 8), (13, 14, 15, 12), (2, 0, 13, 12), (3, 2, 12, 15), (0, 1, 14, 13)])
me_cube_015.use_remesh_preserve_volume = False
me_cube_015.use_remesh_preserve_attributes = False
me_cube_015.use_mirror_vertex_groups = False
me_cube_015.update()

# ---- curves / text
cu_beziercurve_002 = bpy.data.curves.new('BezierCurve.002', 'CURVE')
cu_beziercurve_002.dimensions = '3D'
_sp = cu_beziercurve_002.splines.new('BEZIER'); _sp.bezier_points.add(2)
_sp.bezier_points.foreach_set('co', [-2.0, -2.304, 0.0, -0.478, -2.304, 0.07481, 2.0, -2.304, 0.0])
_sp.bezier_points.foreach_set('handle_left', [-2.5, -2.304, 0.0, -1.036, -2.304, 0.1453, 1.5, -2.304, 0.0])
_sp.bezier_points.foreach_set('handle_right', [-1.75, -2.304, 0.0, 0.07449, -2.304, 0.004987, 3.0, -2.304, 0.0])
for _p, _l, _r in zip(_sp.bezier_points, ['ALIGNED', 'ALIGNED', 'ALIGNED'], ['ALIGNED', 'ALIGNED', 'ALIGNED']): _p.handle_left_type = _l; _p.handle_right_type = _r
_sp.order_u = 0
_sp.order_v = 0
cu_beziercurve_002.use_path = True
cu_beziercurve_002.use_path_clamp = True
cu_beziercurve_002.bevel_resolution = 0
cu_beziercurve_002.extrude = 0.025
cu_beziercurve_002.fill_mode = 'HALF'
cu_beziercurve_001 = bpy.data.curves.new('BezierCurve.001', 'CURVE')
cu_beziercurve_001.dimensions = '3D'
_sp = cu_beziercurve_001.splines.new('BEZIER'); _sp.bezier_points.add(2)
_sp.bezier_points.foreach_set('co', [-2.0, -2.304, 0.0, -0.1987, -2.304, 0.08977, 2.0, -2.304, 0.0])
_sp.bezier_points.foreach_set('handle_left', [-2.5, -2.304, 0.0, -0.7568, -2.304, 0.1603, 1.5, -2.304, 0.0])
_sp.bezier_points.foreach_set('handle_right', [-1.75, -2.304, 0.0, 0.3538, -2.304, 0.01995, 3.0, -2.304, 0.0])
for _p, _l, _r in zip(_sp.bezier_points, ['ALIGNED', 'ALIGNED', 'ALIGNED'], ['ALIGNED', 'ALIGNED', 'ALIGNED']): _p.handle_left_type = _l; _p.handle_right_type = _r
_sp.order_u = 0
_sp.order_v = 0
cu_beziercurve_001.use_path = True
cu_beziercurve_001.use_path_clamp = True
cu_beziercurve_001.bevel_resolution = 0
cu_beziercurve_001.extrude = 0.025
cu_beziercurve_001.fill_mode = 'HALF'
cu_beziercurve = bpy.data.curves.new('BezierCurve', 'CURVE')
cu_beziercurve.dimensions = '3D'
_sp = cu_beziercurve.splines.new('BEZIER'); _sp.bezier_points.add(2)
_sp.bezier_points.foreach_set('co', [-2.0, -2.304, 0.0, -1.077, -2.304, 0.1047, 2.0, -2.304, 0.0])
_sp.bezier_points.foreach_set('handle_left', [-2.5, -2.304, 0.0, -1.639, -2.304, 0.1047, 1.5, -2.304, 0.0])
_sp.bezier_points.foreach_set('handle_right', [-1.75, -2.304, 0.0, -0.514, -2.304, 0.1047, 3.0, -2.304, 0.0])
for _p, _l, _r in zip(_sp.bezier_points, ['ALIGNED', 'ALIGNED', 'ALIGNED'], ['ALIGNED', 'ALIGNED', 'ALIGNED']): _p.handle_left_type = _l; _p.handle_right_type = _r
_sp.order_u = 0
_sp.order_v = 0
cu_beziercurve.use_path = True
cu_beziercurve.use_path_clamp = True
cu_beziercurve.bevel_resolution = 0
cu_beziercurve.extrude = 0.025
cu_beziercurve.fill_mode = 'HALF'

# ---- objects
ob_cube_023 = bpy.data.objects.new('Cube.023', me_cube_005)
ob_cube_021 = bpy.data.objects.new('Cube.021', me_cube_004)
ob_torus_002 = bpy.data.objects.new('Torus.002', me_torus_002)
ob_torus_001 = bpy.data.objects.new('Torus.001', me_torus_001)
ob_torus = bpy.data.objects.new('Torus', me_torus)
ob_cylinder_010 = bpy.data.objects.new('Cylinder.010', me_cylinder_004)
ob_cylinder_009 = bpy.data.objects.new('Cylinder.009', me_cylinder_004)
ob_cube_020 = bpy.data.objects.new('Cube.020', me_cube_002)
ob_cylinder_008 = bpy.data.objects.new('Cylinder.008', me_cylinder_003)
ob_cylinder_007 = bpy.data.objects.new('Cylinder.007', me_cylinder_003)
ob_cube_014 = bpy.data.objects.new('Cube.014', me_cube_001)
ob_cylinder_006 = bpy.data.objects.new('Cylinder.006', me_cylinder_002)
ob_cylinder_003 = bpy.data.objects.new('Cylinder.003', me_cylinder_002)
ob_cube_022 = bpy.data.objects.new('Cube.022', me_cube)
ob_cube_019 = bpy.data.objects.new('Cube.019', me_cube_011)
ob_cube_018 = bpy.data.objects.new('Cube.018', me_cube_011)
ob_cube_017 = bpy.data.objects.new('Cube.017', me_cube_011)
ob_cube_016 = bpy.data.objects.new('Cube.016', me_cube_016)
ob_cube_015 = bpy.data.objects.new('Cube.015', me_cube_022)
ob_cube_013 = bpy.data.objects.new('Cube.013', me_cube_021)
ob_cube_012 = bpy.data.objects.new('Cube.012', me_cube_011)
ob_cube_011 = bpy.data.objects.new('Cube.011', me_cube_011)
ob_cube_010 = bpy.data.objects.new('Cube.010', me_cube_011)
ob_beziercurve_002 = bpy.data.objects.new('BezierCurve.002', cu_beziercurve_002)
ob_beziercurve_001 = bpy.data.objects.new('BezierCurve.001', cu_beziercurve_001)
ob_beziercurve = bpy.data.objects.new('BezierCurve', cu_beziercurve)
ob_cube_009 = bpy.data.objects.new('Cube.009', me_cube_020)
ob_cube_008 = bpy.data.objects.new('Cube.008', me_cube_019)
ob_cube_007 = bpy.data.objects.new('Cube.007', me_cube_018)
ob_cube_006 = bpy.data.objects.new('Cube.006', me_cube_017)
ob_cylinder_005 = bpy.data.objects.new('Cylinder.005', me_cylinder_006)
ob_cylinder_004 = bpy.data.objects.new('Cylinder.004', me_cylinder_006)
ob_cylinder_002 = bpy.data.objects.new('Cylinder.002', me_cylinder_001)
ob_cube_005 = bpy.data.objects.new('Cube.005', me_cube_011)
ob_cube_004 = bpy.data.objects.new('Cube.004', me_cube_011)
ob_cube_003 = bpy.data.objects.new('Cube.003', me_cube_016)
ob_cylinder_001 = bpy.data.objects.new('Cylinder.001', me_cylinder)
ob_cylinder = bpy.data.objects.new('Cylinder', me_cylinder)
ob_cube_002 = bpy.data.objects.new('Cube.002', me_cube_015)
ob_cube_001 = bpy.data.objects.new('Cube.001', me_cube_011)
ob_cube = bpy.data.objects.new('Cube', me_cube_011)
ob_lamp = bpy.data.objects.new('Lamp', light_lamp)
ob_camera = bpy.data.objects.new('Camera', cam_camera)

# ---- transforms, parenting, visibility, modifiers, constraints
ob_cube_023.location = (1.811, 0.0, 2.6)
ob_cube_023.lineart.crease_threshold = 0.0
_m = ob_cube_023.modifiers.new('Solidify', 'SOLIDIFY')
_m.thickness = 0.111
_m.nonmanifold_thickness_mode = 'FIXED'
_m.nonmanifold_merge_threshold = 0.0003
ob_cube_021.location = (-4.0, -2.998, 1.005)
ob_cube_021.rotation_euler = (0.0, -0.0, 3.142)
ob_cube_021.scale = (1.0, 2.0, 1.0)
ob_cube_021.lineart.crease_threshold = 0.0
_m = ob_cube_021.modifiers.new('Mirror', 'MIRROR')
ob_torus_002.location = (-4.0, -7.0, -2.0)
ob_torus_002.rotation_euler = (1.571, 0.7854, 1.344e-07)
ob_torus_002.lineart.crease_threshold = 0.0
ob_torus_001.location = (-4.0, -7.0, -2.0)
ob_torus_001.rotation_euler = (1.571, 0.7854, 1.344e-07)
ob_torus_001.lineart.crease_threshold = 0.0
ob_torus.location = (-4.0, -7.0, -2.0)
ob_torus.rotation_euler = (1.571, 0.7854, 1.344e-07)
ob_torus.lineart.crease_threshold = 0.0
_m = ob_torus.modifiers.new('Subsurf', 'SUBSURF')
_m.uv_smooth = 'PRESERVE_CORNERS'
_m.quality = 2
_m.show_only_control_edges = False
ob_cylinder_010.location = (0.5, -0.8252, -0.5)
ob_cylinder_010.rotation_euler = (1.571, -0.0, 0.0)
ob_cylinder_010.scale = (0.07601, 0.07601, 0.07601)
ob_cylinder_010.lineart.crease_threshold = 0.0
ob_cylinder_009.location = (0.24, -0.8252, -0.76)
ob_cylinder_009.rotation_euler = (1.571, -0.0, 0.0)
ob_cylinder_009.scale = (0.07601, 0.07601, 0.07601)
ob_cylinder_009.lineart.crease_threshold = 0.0
ob_cube_020.location = (-1.0, -0.6, -1.1)
ob_cube_020.lineart.crease_threshold = 0.0
ob_cylinder_008.location = (-6.999, -2.648, 5.901)
ob_cylinder_008.rotation_euler = (0.0, 0.0, 3.142)
ob_cylinder_008.lineart.crease_threshold = 0.0
ob_cylinder_007.location = (-6.999, -4.278, 5.901)
ob_cylinder_007.rotation_euler = (1.344e-07, 2.132e-14, -1.344e-07)
ob_cylinder_007.lineart.crease_threshold = 0.0
ob_cube_014.location = (-7.5, -3.464, 5.8)
ob_cube_014.lineart.crease_threshold = 0.0
_m = ob_cube_014.modifiers.new('Mirror', 'MIRROR')
_m.use_axis = (False, True, False)
ob_cylinder_006.location = (-6.166, -5.25, 3.393)
ob_cylinder_006.rotation_euler = (-0.9601, -0.0, 0.0)
ob_cylinder_006.scale = (1.0, 1.0, 1.352)
ob_cylinder_006.lineart.crease_threshold = 0.0
ob_cylinder_003.location = (-7.863, -5.25, 3.393)
ob_cylinder_003.rotation_euler = (-0.9601, -0.0, 0.0)
ob_cylinder_003.scale = (1.0, 1.0, 1.352)
ob_cylinder_003.lineart.crease_threshold = 0.0
ob_cube_022.location = (-7.0, -10.0, -0.9)
ob_cube_022.scale = (1.0, 0.15, 0.1)
ob_cube_022.lineart.crease_threshold = 0.0
_m = ob_cube_022.modifiers.new('Array', 'ARRAY')
_m.show_render = False
_m.count = 34
_m.constant_offset_displace = (0.0, 0.0, 0.0)
_m.relative_offset_displace = (0.0, 0.9, 1.0)
ob_cube_019.location = (-1.0, -7.0, -0.2)
ob_cube_019.rotation_euler = (0.0, -0.0, 1.571)
ob_cube_019.lineart.crease_threshold = 0.0
_m = ob_cube_019.modifiers.new('Mirror', 'MIRROR')
_m.use_axis = (False, True, False)
ob_cube_018.location = (-1.0, -8.0, -0.2)
ob_cube_018.rotation_euler = (0.0, -0.0, 1.571)
ob_cube_018.lineart.crease_threshold = 0.0
_m = ob_cube_018.modifiers.new('Mirror', 'MIRROR')
_m.use_axis = (False, True, False)
ob_cube_017.location = (-1.0, -9.0, -0.2)
ob_cube_017.rotation_euler = (0.0, -0.0, 1.571)
ob_cube_017.lineart.crease_threshold = 0.0
_m = ob_cube_017.modifiers.new('Mirror', 'MIRROR')
_m.use_axis = (False, True, False)
ob_cube_016.location = (-4.0, -0.3682, 0.9548)
ob_cube_016.rotation_euler = (-1.571, -0.0, 0.0)
ob_cube_016.scale = (0.7, 0.7, 0.7)
ob_cube_016.lineart.crease_threshold = 0.0
ob_cube_015.location = (-4.0, 3.932, 0.9548)
ob_cube_015.rotation_euler = (-1.571, -0.0, 0.0)
ob_cube_015.lineart.crease_threshold = 0.0
ob_cube_013.location = (-1.0, -8.0, 0.5)
ob_cube_013.scale = (0.6, 0.6, 0.6)
ob_cube_013.lineart.crease_threshold = 0.0
ob_cube_012.location = (-5.0, 0.0, 0.0)
ob_cube_012.lineart.crease_threshold = 0.0
_m = ob_cube_012.modifiers.new('Mirror', 'MIRROR')
_m.use_axis = (False, True, False)
ob_cube_011.location = (-4.0, 0.0, 0.0)
ob_cube_011.lineart.crease_threshold = 0.0
_m = ob_cube_011.modifiers.new('Mirror', 'MIRROR')
_m.use_axis = (False, True, False)
ob_cube_010.location = (-3.0, 0.0, 0.0)
ob_cube_010.lineart.crease_threshold = 0.0
_m = ob_cube_010.modifiers.new('Mirror', 'MIRROR')
_m.use_axis = (False, True, False)
ob_beziercurve_002.location = (-1.0, 1.5, 4.144)
ob_beziercurve_002.lineart.crease_threshold = 0.0
ob_beziercurve_001.location = (-1.0, 1.5, 4.229)
ob_beziercurve_001.lineart.crease_threshold = 0.0
ob_beziercurve.location = (-1.0, 1.5, 4.314)
ob_beziercurve.lineart.crease_threshold = 0.0
ob_cube_009.location = (-1.0, 1.5, -1.0)
ob_cube_009.rotation_euler = (0.0, -0.0, 1.571)
ob_cube_009.lineart.crease_threshold = 0.0
_m = ob_cube_009.modifiers.new('Mirror', 'MIRROR')
_m.use_axis = (False, True, False)
ob_cube_008.location = (-1.0, -0.64, 4.282)
ob_cube_008.scale = (1.974, 0.2632, 0.2105)
ob_cube_008.lineart.crease_threshold = 0.0
_m = ob_cube_008.modifiers.new('Solidify', 'SOLIDIFY')
_m.thickness = 0.238
_m.use_even_offset = True
_m.nonmanifold_thickness_mode = 'FIXED'
_m.nonmanifold_merge_threshold = 0.0003
ob_cube_007.location = (-1.0, -0.6, -1.1)
ob_cube_007.lineart.crease_threshold = 0.0
ob_cube_006.location = (-1.0, 0.0, 4.5)
ob_cube_006.lineart.crease_threshold = 0.0
ob_cylinder_005.location = (-1.6, -1.1, -0.3)
ob_cylinder_005.rotation_euler = (1.344e-07, 2.132e-14, -1.344e-07)
ob_cylinder_005.lineart.crease_threshold = 0.0
ob_cylinder_004.location = (-0.4, -1.1, -0.3)
ob_cylinder_004.rotation_euler = (1.344e-07, 2.132e-14, -1.344e-07)
ob_cylinder_004.lineart.crease_threshold = 0.0
ob_cylinder_002.location = (-1.0, -1.184, 0.7)
ob_cylinder_002.rotation_euler = (-0.0, 1.571, 0.0)
ob_cylinder_002.lineart.crease_threshold = 0.0
_m = ob_cylinder_002.modifiers.new('Mirror', 'MIRROR')
_m.use_axis = (False, False, True)
ob_cube_005.location = (-2.0, 0.0, 0.0)
ob_cube_005.lineart.crease_threshold = 0.0
_m = ob_cube_005.modifiers.new('Mirror', 'MIRROR')
_m.use_axis = (False, True, False)
ob_cube_004.location = (-1.0, 0.0, 0.0)
ob_cube_004.lineart.crease_threshold = 0.0
_m = ob_cube_004.modifiers.new('Mirror', 'MIRROR')
_m.use_axis = (False, True, False)
ob_cube_003.location = (-1.0, 0.0, 0.2)
ob_cube_003.scale = (0.7, 0.7, 0.7)
ob_cube_003.lineart.crease_threshold = 0.0
ob_cylinder_001.location = (0.24, -0.8, -0.76)
ob_cylinder_001.rotation_euler = (1.571, 3.075, 0.0)
ob_cylinder_001.scale = (0.21, 0.21, 0.21)
ob_cylinder_001.lineart.crease_threshold = 0.0
ob_cylinder.location = (0.5, -0.8, -0.5)
ob_cylinder.rotation_euler = (1.571, -3.075, 0.0)
ob_cylinder.scale = (0.21, 0.21, 0.21)
ob_cylinder.lineart.crease_threshold = 0.0
ob_cube_002.location = (2.011, 0.0, 0.6)
ob_cube_002.scale = (1.1, 1.1, 1.1)
ob_cube_002.lineart.crease_threshold = 0.0
ob_cube_001.location = (1.0, 0.0, 0.0)
ob_cube_001.lineart.crease_threshold = 0.0
_m = ob_cube_001.modifiers.new('Mirror', 'MIRROR')
_m.use_axis = (False, True, False)
ob_cube.location = (0.0, 0.0, 0.0)
ob_cube.lineart.crease_threshold = 0.0
_m = ob_cube.modifiers.new('Mirror', 'MIRROR')
_m.use_axis = (False, True, False)
ob_lamp.location = (3.736, -2.536, 5.904)
ob_lamp.rotation_euler = (0.0, 0.7854, -0.7854)
ob_lamp.lock_rotations_4d = False
ob_lamp.empty_display_type = 'ARROWS'
ob_lamp.color = (0.0, 0.0, 0.0, 0.0)
ob_lamp.lineart.crease_threshold = 0.0
ob_camera.location = (-2.6, -7.93, 4.267)
ob_camera.rotation_euler = (1.047, -0.0, 0.0)
ob_camera.lock_rotations_4d = False
ob_camera.empty_display_type = 'ARROWS'
ob_camera.color = (0.0, 0.0, 0.0, 0.0)
ob_camera.display_type = 'WIRE'
ob_camera.lineart.crease_threshold = 0.0

# ---- collection membership
col_collection_1.objects.link(ob_cube_023)
col_collection_1.objects.link(ob_cube_021)
col_collection_1.objects.link(ob_torus_002)
col_collection_1.objects.link(ob_torus_001)
col_collection_1.objects.link(ob_torus)
col_collection_1.objects.link(ob_cylinder_010)
col_collection_1.objects.link(ob_cylinder_009)
col_collection_1.objects.link(ob_cube_020)
col_collection_1.objects.link(ob_cylinder_008)
col_collection_1.objects.link(ob_cylinder_007)
col_collection_1.objects.link(ob_cube_014)
col_collection_1.objects.link(ob_cylinder_006)
col_collection_1.objects.link(ob_cylinder_003)
col_collection_1.objects.link(ob_cube_022)
col_collection_1.objects.link(ob_cube_019)
col_collection_1.objects.link(ob_cube_018)
col_collection_1.objects.link(ob_cube_017)
col_collection_1.objects.link(ob_cube_016)
col_collection_1.objects.link(ob_cube_015)
col_collection_1.objects.link(ob_cube_013)
col_collection_1.objects.link(ob_cube_012)
col_collection_1.objects.link(ob_cube_011)
col_collection_1.objects.link(ob_cube_010)
col_collection_1.objects.link(ob_beziercurve_002)
col_collection_1.objects.link(ob_beziercurve_001)
col_collection_1.objects.link(ob_beziercurve)
col_collection_1.objects.link(ob_cube_009)
col_collection_1.objects.link(ob_cube_008)
col_collection_1.objects.link(ob_cube_007)
col_collection_1.objects.link(ob_cube_006)
col_collection_1.objects.link(ob_cylinder_005)
col_collection_1.objects.link(ob_cylinder_004)
col_collection_1.objects.link(ob_cylinder_002)
col_collection_1.objects.link(ob_cube_005)
col_collection_1.objects.link(ob_cube_004)
col_collection_1.objects.link(ob_cube_003)
col_collection_1.objects.link(ob_cylinder_001)
col_collection_1.objects.link(ob_cylinder)
col_collection_1.objects.link(ob_cube_002)
col_collection_1.objects.link(ob_cube_001)
col_collection_1.objects.link(ob_cube)
col_collection_1.objects.link(ob_lamp)
col_collection_1.objects.link(ob_camera)
col_collection_2.objects.link(ob_cylinder_010)
col_collection_2.objects.link(ob_cylinder_009)
col_collection_2.objects.link(ob_cube_020)
col_collection_2.objects.link(ob_cylinder_001)
col_collection_2.objects.link(ob_cylinder)
col_collection_2.objects.link(ob_lamp)
col_collection_3.objects.link(ob_lamp)
col_collection_5.objects.link(ob_lamp)

# ---- scene / render settings (as saved in the file)
scene.camera = ob_camera
scene.frame_start = 1; scene.frame_end = 47; scene.frame_set(24)
scene.render.engine = 'BLENDER_EEVEE_NEXT'
scene.render.resolution_x = 2056
scene.render.resolution_y = 2056
scene.render.dither_intensity = 0.0
scene.render.use_freestyle = True
scene.cycles.use_denoising = False
scene.cycles.samples = 128
scene.cycles.sampling_pattern = 'TABULATED_SOBOL'
scene.cycles.use_adaptive_sampling = False
scene.cycles.use_light_tree = False
scene.cycles.blur_glossy = 0.0
scene.cycles.sample_clamp_indirect = 0.0
scene.view_settings.view_transform = 'Standard'
bpy.context.view_layer.update()
